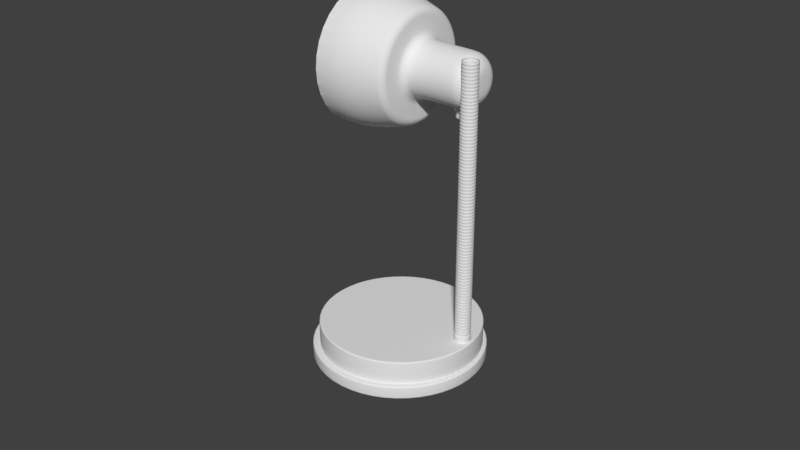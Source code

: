 # Source: hello9_lamp.blend  (saved by Blender 2.79.0; exported with 4.5.12 LTS)
import bpy
from mathutils import Matrix  # noqa: F401  (used for matrix-valued properties, if any)

bpy.ops.wm.read_factory_settings(use_empty=True)
scene = bpy.context.scene
scene.name = 'Scene'

# ---- collections
col_collection_1 = bpy.data.collections.new('Collection 1'); scene.collection.children.link(col_collection_1)
col_collection_2 = bpy.data.collections.new('Collection 2'); scene.collection.children.link(col_collection_2)
col_collection_3 = bpy.data.collections.new('Collection 3'); scene.collection.children.link(col_collection_3)

# ---- world
world_world = bpy.data.worlds.new('World'); scene.world = world_world
world_world.color = (0.05088, 0.05088, 0.05088)
world_world.use_sun_shadow = False
world_world.sun_shadow_jitter_overblur = 0.0
world_world.cycles.sampling_method = 'MANUAL'

# ---- meshes
me_x = bpy.data.meshes.new('柱体')
me_x.from_pydata([(-0.4376, 2.2, 3.577), (-0.8584, 2.072, 3.577), (-1.246, 1.865, 3.577), (-1.586, 1.586, 3.577), (-1.865, 1.246, 3.577), (-2.072, 0.8584, 3.577), (-2.2, 0.4376, 3.577), (-2.243, 1.78e-06, 3.577), (-2.2, -0.4376, 3.577), (-2.072, -0.8584, 3.577), (-1.865, -1.246, 3.577), (-1.586, -1.586, 3.577), (-1.246, -1.865, 3.577), (-0.8584, -2.072, 3.577), (-0.4376, -2.2, 3.577), (-8.634e-07, -2.243, 3.577), (0.4376, -2.2, 3.577), (0.8584, -2.072, 3.577), (1.246, -1.865, 3.577), (1.586, -1.586, 3.577), (1.865, -1.246, 3.577), (2.072, -0.8584, 3.577), (2.2, -0.4376, 3.577), (2.243, -3.118e-07, 3.577), (2.2, 0.4376, 3.577), (2.072, 0.8584, 3.577), (1.865, 1.246, 3.577), (1.586, 1.586, 3.577), (1.246, 1.865, 3.577), (0.8584, 2.072, 3.577), (0.4376, 2.2, 3.577), (-2.544e-07, 2.243, 3.577), (-1.994e-07, 2.479, 3.587), (0.4837, 2.432, 3.587), (0.9487, 2.29, 3.587), (1.377, 2.061, 3.587), (1.753, 1.753, 3.587), (2.061, 1.377, 3.587), (2.29, 0.9487, 3.587), (2.432, 0.4837, 3.587), (2.479, -2.264e-07, 3.587), (2.432, -0.4837, 3.587), (2.29, -0.9487, 3.587), (2.061, -1.377, 3.587), (1.753, -1.753, 3.587), (1.377, -2.061, 3.587), (0.9487, -2.29, 3.587), (0.4837, -2.432, 3.587), (-1.007e-06, -2.479, 3.587), (-0.4837, -2.432, 3.587), (-0.9487, -2.29, 3.587), (-1.377, -2.061, 3.587), (-1.753, -1.753, 3.587), (-2.061, -1.377, 3.587), (-2.29, -0.9487, 3.587), (-2.432, -0.4837, 3.587), (-2.479, 1.98e-06, 3.587), (-2.432, 0.4837, 3.587), (-2.29, 0.9487, 3.587), (-2.061, 1.377, 3.587), (-1.753, 1.753, 3.587), (-1.377, 2.061, 3.587), (-0.9487, 2.29, 3.587), (-0.4837, 2.432, 3.587), (4.536e-08, 1.0, 0.07622), (-3.854e-08, 1.325, 1.0), (-1.397e-09, 1.011, 0.7606), (-5.122e-09, 1.043, 0.8385), (-1.141e-08, 1.095, 0.9054), (-1.956e-08, 1.162, 0.9567), (-2.864e-08, 1.241, 0.989), (0.2584, 1.299, 1.0), (0.1951, 0.9808, 0.07622), (0.242, 1.217, 0.989), (0.2267, 1.14, 0.9567), (0.2136, 1.074, 0.9054), (0.2036, 1.023, 0.8385), (0.1972, 0.9916, 0.7606), (0.5069, 1.224, 1.0), (0.3827, 0.9239, 0.07622), (0.4747, 1.146, 0.989), (0.4448, 1.074, 0.9567), (0.4191, 1.012, 0.9054), (0.3993, 0.9641, 0.8385), (0.3869, 0.9341, 0.7606), (0.7359, 1.101, 1.0), (0.5556, 0.8315, 0.07622), (0.6892, 1.031, 0.989), (0.6457, 0.9664, 0.9567), (0.6084, 0.9105, 0.9054), (0.5797, 0.8676, 0.8385), (0.5617, 0.8407, 0.7606), (0.9366, 0.9366, 1.0), (0.7071, 0.7071, 0.07622), (0.8772, 0.8772, 0.989), (0.8219, 0.8219, 0.9567), (0.7743, 0.7743, 0.9054), (0.7379, 0.7379, 0.8385), (0.7149, 0.7149, 0.7606), (1.101, 0.7359, 1.0), (0.8315, 0.5556, 0.07622), (1.031, 0.6892, 0.989), (0.9664, 0.6457, 0.9567), (0.9105, 0.6084, 0.9054), (0.8676, 0.5797, 0.8385), (0.8407, 0.5617, 0.7606), (1.224, 0.5069, 1.0), (0.9239, 0.3827, 0.07622), (1.146, 0.4747, 0.989), (1.074, 0.4448, 0.9567), (1.012, 0.4191, 0.9054), (0.9641, 0.3993, 0.8385), (0.9341, 0.3869, 0.7606), (1.299, 0.2584, 1.0), (0.9808, 0.1951, 0.07622), (1.217, 0.242, 0.989), (1.14, 0.2267, 0.9567), (1.074, 0.2136, 0.9054), (1.023, 0.2036, 0.8385), (0.9916, 0.1972, 0.7606), (1.325, 7.507e-09, 1.0), (1.0, 2.713e-07, 0.07622), (1.241, 2.491e-08, 0.989), (1.162, 4.144e-08, 0.9567), (1.095, 5.541e-08, 0.9054), (1.043, 6.612e-08, 0.8385), (1.011, 7.311e-08, 0.7606), (1.299, -0.2584, 1.0), (0.9808, -0.1951, 0.07622), (1.217, -0.242, 0.989), (1.14, -0.2267, 0.9567), (1.074, -0.2136, 0.9054), (1.023, -0.2036, 0.8385), (0.9916, -0.1972, 0.7606), (1.224, -0.5069, 1.0), (0.9239, -0.3827, 0.07622), (1.146, -0.4747, 0.989), (1.074, -0.4448, 0.9567), (1.012, -0.4191, 0.9054), (0.9641, -0.3993, 0.8385), (0.9341, -0.3869, 0.7606), (1.101, -0.7359, 1.0), (0.8315, -0.5556, 0.07622), (1.031, -0.6892, 0.989), (0.9664, -0.6457, 0.9567), (0.9105, -0.6084, 0.9054), (0.8676, -0.5797, 0.8385), (0.8407, -0.5617, 0.7606), (0.9366, -0.9366, 1.0), (0.7071, -0.7071, 0.07622), (0.8772, -0.8772, 0.989), (0.8219, -0.8219, 0.9567), (0.7743, -0.7743, 0.9054), (0.7379, -0.7379, 0.8385), (0.7149, -0.7149, 0.7606), (0.7359, -1.101, 1.0), (0.5556, -0.8315, 0.07622), (0.6892, -1.031, 0.989), (0.6457, -0.9664, 0.9567), (0.6084, -0.9105, 0.9054), (0.5797, -0.8676, 0.8385), (0.5617, -0.8407, 0.7606), (0.5069, -1.224, 1.0), (0.3827, -0.9239, 0.07622), (0.4747, -1.146, 0.989), (0.4448, -1.074, 0.9567), (0.4191, -1.012, 0.9054), (0.3993, -0.9641, 0.8385), (0.3869, -0.9341, 0.7606), (0.2584, -1.299, 1.0), (0.1951, -0.9808, 0.07622), (0.242, -1.217, 0.989), (0.2267, -1.14, 0.9567), (0.2136, -1.074, 0.9054), (0.2036, -1.023, 0.8385), (0.1972, -0.9916, 0.7606), (-4.701e-07, -1.325, 1.0), (-2.805e-07, -1.0, 0.07622), (-4.326e-07, -1.241, 0.989), (-3.981e-07, -1.162, 0.9567), (-3.681e-07, -1.095, 0.9054), (-3.451e-07, -1.043, 0.8385), (-3.306e-07, -1.011, 0.7606), (-0.2584, -1.299, 1.0), (-0.1951, -0.9808, 0.07622), (-0.242, -1.217, 0.989), (-0.2267, -1.14, 0.9567), (-0.2136, -1.074, 0.9054), (-0.2036, -1.023, 0.8385), (-0.1972, -0.9916, 0.7606), (-0.5069, -1.224, 1.0), (-0.3827, -0.9239, 0.07622), (-0.4747, -1.146, 0.989), (-0.4448, -1.074, 0.9567), (-0.4191, -1.012, 0.9054), (-0.3993, -0.9641, 0.8385), (-0.3869, -0.9341, 0.7606), (-0.7359, -1.101, 1.0), (-0.5556, -0.8315, 0.07622), (-0.6892, -1.031, 0.989), (-0.6457, -0.9664, 0.9567), (-0.6084, -0.9105, 0.9054), (-0.5797, -0.8676, 0.8385), (-0.5617, -0.8407, 0.7606), (-0.9366, -0.9366, 1.0), (-0.7071, -0.7071, 0.07622), (-0.8772, -0.8772, 0.989), (-0.8219, -0.8219, 0.9567), (-0.7743, -0.7743, 0.9054), (-0.7379, -0.7379, 0.8385), (-0.7149, -0.7149, 0.7606), (-1.101, -0.7359, 1.0), (-0.8315, -0.5556, 0.07622), (-1.031, -0.6892, 0.989), (-0.9664, -0.6457, 0.9567), (-0.9105, -0.6084, 0.9054), (-0.8676, -0.5797, 0.8385), (-0.8407, -0.5617, 0.7606), (-1.224, -0.5069, 1.0), (-0.9239, -0.3827, 0.07622), (-1.146, -0.4747, 0.989), (-1.074, -0.4448, 0.9567), (-1.012, -0.4191, 0.9054), (-0.9641, -0.3993, 0.8385), (-0.9341, -0.3869, 0.7606), (-1.299, -0.2584, 1.0), (-0.9808, -0.1951, 0.07622), (-1.217, -0.242, 0.989), (-1.14, -0.2267, 0.9567), (-1.074, -0.2136, 0.9054), (-1.023, -0.2036, 0.8385), (-0.9916, -0.1972, 0.7606), (-1.325, 1.186e-06, 1.0), (-1.0, 1.161e-06, 0.07622), (-1.241, 1.129e-06, 0.989), (-1.162, 1.076e-06, 0.9567), (-1.095, 1.031e-06, 0.9054), (-1.043, 9.951e-07, 0.8385), (-1.011, 9.732e-07, 0.7606), (-1.299, 0.2584, 1.0), (-0.9808, 0.1951, 0.07622), (-1.217, 0.242, 0.989), (-1.14, 0.2268, 0.9567), (-1.074, 0.2136, 0.9054), (-1.023, 0.2036, 0.8385), (-0.9916, 0.1972, 0.7606), (-1.224, 0.5069, 1.0), (-0.9239, 0.3827, 0.07622), (-1.146, 0.4747, 0.989), (-1.074, 0.4448, 0.9567), (-1.012, 0.4191, 0.9054), (-0.9641, 0.3993, 0.8385), (-0.9341, 0.3869, 0.7606), (-1.101, 0.7359, 1.0), (-0.8315, 0.5556, 0.07622), (-1.031, 0.6892, 0.989), (-0.9664, 0.6457, 0.9567), (-0.9105, 0.6084, 0.9054), (-0.8676, 0.5797, 0.8385), (-0.8407, 0.5617, 0.7606), (-0.9366, 0.9366, 1.0), (-0.7071, 0.7071, 0.07622), (-0.8772, 0.8772, 0.989), (-0.8219, 0.8219, 0.9567), (-0.7743, 0.7743, 0.9054), (-0.7379, 0.7379, 0.8385), (-0.7149, 0.7149, 0.7606), (-0.7359, 1.101, 1.0), (-0.5556, 0.8315, 0.07622), (-0.6892, 1.031, 0.989), (-0.6457, 0.9664, 0.9567), (-0.6084, 0.9105, 0.9054), (-0.5797, 0.8676, 0.8385), (-0.5617, 0.8407, 0.7606), (-0.5069, 1.224, 1.0), (-0.3827, 0.9239, 0.07622), (-0.4747, 1.146, 0.989), (-0.4448, 1.074, 0.9567), (-0.4191, 1.012, 0.9054), (-0.3993, 0.9641, 0.8385), (-0.3869, 0.9341, 0.7606), (-0.2584, 1.299, 1.0), (-0.1951, 0.9808, 0.07622), (-0.242, 1.217, 0.989), (-0.2267, 1.14, 0.9567), (-0.2136, 1.074, 0.9054), (-0.2036, 1.023, 0.8385), (-0.1972, 0.9916, 0.7606), (-9.641e-08, 1.812, 1.0), (-1.064e-07, 1.896, 1.011), (-1.159e-07, 1.974, 1.043), (-1.246e-07, 2.041, 1.095), (-1.313e-07, 2.093, 1.161), (-1.357e-07, 2.125, 1.239), (0.3535, 1.777, 1.0), (0.4147, 2.085, 1.239), (0.4083, 2.053, 1.161), (0.3983, 2.002, 1.095), (0.3852, 1.936, 1.043), (0.3699, 1.86, 1.011), (0.6934, 1.674, 1.0), (0.8134, 1.964, 1.239), (0.801, 1.934, 1.161), (0.7812, 1.886, 1.095), (0.7555, 1.824, 1.043), (0.7255, 1.752, 1.011), (1.007, 1.507, 1.0), (1.181, 1.767, 1.239), (1.163, 1.74, 1.161), (1.134, 1.697, 1.095), (1.097, 1.642, 1.043), (1.053, 1.576, 1.011), (1.281, 1.281, 1.0), (1.503, 1.503, 1.239), (1.48, 1.48, 1.161), (1.444, 1.444, 1.095), (1.396, 1.396, 1.043), (1.341, 1.341, 1.011), (1.507, 1.007, 1.0), (1.767, 1.181, 1.239), (1.74, 1.163, 1.161), (1.697, 1.134, 1.095), (1.642, 1.097, 1.043), (1.576, 1.053, 1.011), (1.674, 0.6934, 1.0), (1.964, 0.8134, 1.239), (1.934, 0.801, 1.161), (1.886, 0.7812, 1.095), (1.824, 0.7555, 1.043), (1.752, 0.7255, 1.011), (1.777, 0.3535, 1.0), (2.085, 0.4147, 1.239), (2.053, 0.4083, 1.161), (2.002, 0.3983, 1.095), (1.936, 0.3852, 1.043), (1.86, 0.3699, 1.011), (1.812, -9.46e-08, 1.0), (2.125, -1.602e-07, 1.239), (2.093, -1.532e-07, 1.161), (2.041, -1.425e-07, 1.095), (1.974, -1.285e-07, 1.043), (1.896, -1.12e-07, 1.011), (1.777, -0.3535, 1.0), (2.085, -0.4147, 1.239), (2.053, -0.4083, 1.161), (2.002, -0.3983, 1.095), (1.936, -0.3852, 1.043), (1.86, -0.3699, 1.011), (1.674, -0.6934, 1.0), (1.964, -0.8134, 1.239), (1.934, -0.801, 1.161), (1.886, -0.7812, 1.095), (1.824, -0.7555, 1.043), (1.752, -0.7255, 1.011), (1.507, -1.007, 1.0), (1.767, -1.181, 1.239), (1.74, -1.163, 1.161), (1.697, -1.134, 1.095), (1.642, -1.097, 1.043), (1.576, -1.053, 1.011), (1.281, -1.281, 1.0), (1.503, -1.503, 1.239), (1.48, -1.48, 1.161), (1.444, -1.444, 1.095), (1.396, -1.396, 1.043), (1.341, -1.341, 1.011), (1.007, -1.507, 1.0), (1.181, -1.767, 1.239), (1.163, -1.74, 1.161), (1.134, -1.697, 1.095), (1.097, -1.642, 1.043), (1.053, -1.576, 1.011), (0.6934, -1.674, 1.0), (0.8134, -1.964, 1.239), (0.801, -1.934, 1.161), (0.7812, -1.886, 1.095), (0.7555, -1.824, 1.043), (0.7255, -1.752, 1.011), (0.3535, -1.777, 1.0), (0.4147, -2.085, 1.239), (0.4083, -2.053, 1.161), (0.3983, -2.002, 1.095), (0.3852, -1.936, 1.043), (0.3699, -1.86, 1.011), (-6.868e-07, -1.812, 1.0), (-8.284e-07, -2.125, 1.239), (-8.135e-07, -2.093, 1.161), (-7.9e-07, -2.041, 1.095), (-7.597e-07, -1.974, 1.043), (-7.243e-07, -1.896, 1.011), (-0.3535, -1.777, 1.0), (-0.4147, -2.085, 1.239), (-0.4083, -2.053, 1.161), (-0.3983, -2.002, 1.095), (-0.3852, -1.936, 1.043), (-0.3699, -1.86, 1.011), (-0.6934, -1.674, 1.0), (-0.8134, -1.964, 1.239), (-0.801, -1.934, 1.161), (-0.7812, -1.886, 1.095), (-0.7555, -1.824, 1.043), (-0.7256, -1.752, 1.011), (-1.007, -1.507, 1.0), (-1.181, -1.767, 1.239), (-1.163, -1.74, 1.161), (-1.134, -1.697, 1.095), (-1.097, -1.642, 1.043), (-1.053, -1.576, 1.011), (-1.281, -1.281, 1.0), (-1.503, -1.503, 1.239), (-1.48, -1.48, 1.161), (-1.444, -1.444, 1.095), (-1.396, -1.396, 1.043), (-1.341, -1.341, 1.011), (-1.507, -1.007, 1.0), (-1.767, -1.181, 1.239), (-1.74, -1.163, 1.161), (-1.697, -1.134, 1.095), (-1.642, -1.097, 1.043), (-1.576, -1.053, 1.011), (-1.674, -0.6934, 1.0), (-1.964, -0.8134, 1.239), (-1.934, -0.801, 1.161), (-1.886, -0.7812, 1.095), (-1.824, -0.7555, 1.043), (-1.752, -0.7255, 1.011), (-1.777, -0.3535, 1.0), (-2.085, -0.4147, 1.239), (-2.053, -0.4083, 1.161), (-2.002, -0.3983, 1.095), (-1.936, -0.3852, 1.043), (-1.86, -0.3699, 1.011), (-1.812, 1.518e-06, 1.0), (-2.125, 1.731e-06, 1.239), (-2.093, 1.71e-06, 1.161), (-2.041, 1.674e-06, 1.095), (-1.974, 1.629e-06, 1.043), (-1.896, 1.575e-06, 1.011), (-1.777, 0.3535, 1.0), (-2.085, 0.4147, 1.239), (-2.053, 0.4083, 1.161), (-2.002, 0.3983, 1.095), (-1.936, 0.3852, 1.043), (-1.86, 0.3699, 1.011), (-1.674, 0.6934, 1.0), (-1.964, 0.8134, 1.239), (-1.934, 0.801, 1.161), (-1.886, 0.7812, 1.095), (-1.824, 0.7555, 1.043), (-1.752, 0.7256, 1.011), (-1.507, 1.007, 1.0), (-1.767, 1.181, 1.239), (-1.74, 1.163, 1.161), (-1.697, 1.134, 1.095), (-1.642, 1.097, 1.043), (-1.576, 1.053, 1.011), (-1.281, 1.281, 1.0), (-1.503, 1.503, 1.239), (-1.48, 1.48, 1.161), (-1.444, 1.444, 1.095), (-1.396, 1.396, 1.043), (-1.341, 1.341, 1.011), (-1.007, 1.507, 1.0), (-1.181, 1.767, 1.239), (-1.163, 1.74, 1.161), (-1.134, 1.697, 1.095), (-1.097, 1.642, 1.043), (-1.053, 1.576, 1.011), (-0.6934, 1.674, 1.0), (-0.8134, 1.964, 1.239), (-0.801, 1.934, 1.161), (-0.7812, 1.886, 1.095), (-0.7555, 1.824, 1.043), (-0.7255, 1.752, 1.011), (-0.3535, 1.777, 1.0), (-0.4147, 2.085, 1.239), (-0.4083, 2.053, 1.161), (-0.3983, 2.002, 1.095), (-0.3852, 1.936, 1.043), (-0.3699, 1.86, 1.011), (0.4898, 2.462, 2.864), (0.4675, 2.35, 2.11), (-1.242e-07, 2.396, 2.11), (-1.571e-07, 2.51, 2.864), (-0.4675, 2.35, 2.11), (-0.4898, 2.462, 2.864), (0.9607, 2.319, 2.864), (0.917, 2.214, 2.11), (1.395, 2.087, 2.864), (1.331, 1.992, 2.11), (1.775, 1.775, 2.864), (1.694, 1.694, 2.11), (2.087, 1.395, 2.864), (1.992, 1.331, 2.11), (2.319, 0.9607, 2.864), (2.214, 0.917, 2.11), (2.462, 0.4898, 2.864), (2.35, 0.4675, 2.11), (2.51, -1.628e-07, 2.864), (2.396, -1.29e-07, 2.11), (2.462, -0.4898, 2.864), (2.35, -0.4675, 2.11), (2.319, -0.9607, 2.864), (2.214, -0.917, 2.11), (2.087, -1.395, 2.864), (1.992, -1.331, 2.11), (1.775, -1.775, 2.864), (1.694, -1.694, 2.11), (1.395, -2.087, 2.864), (1.331, -1.992, 2.11), (0.9607, -2.319, 2.864), (0.917, -2.214, 2.11), (0.4898, -2.462, 2.864), (0.4675, -2.35, 2.11), (-1.014e-06, -2.51, 2.864), (-9.411e-07, -2.396, 2.11), (-0.4898, -2.462, 2.864), (-0.4675, -2.35, 2.11), (-0.9607, -2.319, 2.864), (-0.917, -2.214, 2.11), (-1.395, -2.087, 2.864), (-1.331, -1.992, 2.11), (-1.775, -1.775, 2.864), (-1.694, -1.694, 2.11), (-2.087, -1.395, 2.864), (-1.992, -1.331, 2.11), (-2.319, -0.9607, 2.864), (-2.214, -0.917, 2.11), (-2.462, -0.4898, 2.864), (-2.35, -0.4675, 2.11), (-2.51, 2.003e-06, 2.864), (-2.396, 1.918e-06, 2.11), (-2.462, 0.4898, 2.864), (-2.35, 0.4675, 2.11), (-2.319, 0.9607, 2.864), (-2.214, 0.917, 2.11), (-2.087, 1.395, 2.864), (-1.992, 1.331, 2.11), (-1.775, 1.775, 2.864), (-1.694, 1.694, 2.11), (-1.395, 2.087, 2.864), (-1.331, 1.992, 2.11), (-0.9607, 2.319, 2.864), (-0.917, 2.214, 2.11), (-1.633e-07, 0.3116, -1.601), (4.536e-08, 1.0, -0.9157), (-9.9e-08, 0.5243, -1.567), (-4.125e-08, 0.7162, -1.47), (5.311e-09, 0.8685, -1.318), (3.511e-08, 0.9663, -1.127), (0.1951, 0.9808, -0.9157), (0.06079, 0.3056, -1.601), (0.1885, 0.9477, -1.127), (0.1694, 0.8518, -1.318), (0.1397, 0.7025, -1.47), (0.1023, 0.5143, -1.567), (0.3827, 0.9239, -0.9157), (0.1193, 0.2879, -1.601), (0.3698, 0.8928, -1.127), (0.3324, 0.8024, -1.318), (0.2741, 0.6617, -1.47), (0.2007, 0.4844, -1.567), (0.5556, 0.8315, -0.9157), (0.1731, 0.2591, -1.601), (0.5369, 0.8035, -1.127), (0.4825, 0.7222, -1.318), (0.3979, 0.5955, -1.47), (0.2913, 0.436, -1.567), (0.7071, 0.7071, -0.9157), (0.2203, 0.2203, -1.601), (0.6833, 0.6833, -1.127), (0.6141, 0.6141, -1.318), (0.5065, 0.5065, -1.47), (0.3708, 0.3708, -1.567), (0.8315, 0.5556, -0.9157), (0.2591, 0.1731, -1.601), (0.8035, 0.5369, -1.127), (0.7222, 0.4825, -1.318), (0.5955, 0.3979, -1.47), (0.436, 0.2913, -1.567), (0.9239, 0.3827, -0.9157), (0.2879, 0.1193, -1.601), (0.8928, 0.3698, -1.127), (0.8024, 0.3324, -1.318), (0.6617, 0.2741, -1.47), (0.4844, 0.2007, -1.567), (0.9808, 0.1951, -0.9157), (0.3056, 0.06079, -1.601), (0.9477, 0.1885, -1.127), (0.8518, 0.1694, -1.318), (0.7025, 0.1397, -1.47), (0.5143, 0.1023, -1.567), (1.0, 2.713e-07, -0.9157), (0.3116, 6.165e-08, -1.601), (0.9663, 2.614e-07, -1.127), (0.8685, 2.321e-07, -1.318), (0.7162, 1.855e-07, -1.47), (0.5243, 1.268e-07, -1.567), (0.9808, -0.1951, -0.9157), (0.3056, -0.06079, -1.601), (0.9477, -0.1885, -1.127), (0.8518, -0.1694, -1.318), (0.7025, -0.1397, -1.47), (0.5143, -0.1023, -1.567), (0.9239, -0.3827, -0.9157), (0.2879, -0.1193, -1.601), (0.8928, -0.3698, -1.127), (0.8024, -0.3324, -1.318), (0.6617, -0.2741, -1.47), (0.4844, -0.2007, -1.567), (0.8315, -0.5556, -0.9157), (0.2591, -0.1731, -1.601), (0.8035, -0.5369, -1.127), (0.7222, -0.4825, -1.318), (0.5955, -0.3979, -1.47), (0.436, -0.2913, -1.567), (0.7071, -0.7071, -0.9157), (0.2203, -0.2203, -1.601), (0.6833, -0.6833, -1.127), (0.6141, -0.6141, -1.318), (0.5065, -0.5065, -1.47), (0.3708, -0.3708, -1.567), (0.5556, -0.8315, -0.9157), (0.1731, -0.2591, -1.601), (0.5369, -0.8035, -1.127), (0.4825, -0.7222, -1.318), (0.3979, -0.5955, -1.47), (0.2913, -0.436, -1.567), (0.3827, -0.9239, -0.9157), (0.1193, -0.2879, -1.601), (0.3698, -0.8928, -1.127), (0.3324, -0.8024, -1.318), (0.2741, -0.6617, -1.47), (0.2007, -0.4844, -1.567), (0.1951, -0.9808, -0.9157), (0.06079, -0.3056, -1.601), (0.1885, -0.9477, -1.127), (0.1694, -0.8518, -1.318), (0.1397, -0.7025, -1.47), (0.1023, -0.5143, -1.567), (-2.805e-07, -1.0, -0.9157), (1.348e-07, -0.3116, -1.601), (-2.597e-07, -0.9663, -1.127), (-2.014e-07, -0.8685, -1.318), (-1.092e-07, -0.7162, -1.47), (6.708e-09, -0.5243, -1.567), (-0.1951, -0.9808, -0.9157), (-0.06079, -0.3056, -1.601), (-0.1885, -0.9477, -1.127), (-0.1694, -0.8518, -1.318), (-0.1397, -0.7025, -1.47), (-0.1023, -0.5143, -1.567), (-0.3827, -0.9239, -0.9157), (-0.1193, -0.2879, -1.601), (-0.3698, -0.8928, -1.127), (-0.3324, -0.8024, -1.318), (-0.2741, -0.6617, -1.47), (-0.2007, -0.4844, -1.567), (-0.5556, -0.8315, -0.9157), (-0.1731, -0.2591, -1.601), (-0.5369, -0.8035, -1.127), (-0.4825, -0.7222, -1.318), (-0.3979, -0.5955, -1.47), (-0.2913, -0.436, -1.567), (-0.7071, -0.7071, -0.9157), (-0.2203, -0.2203, -1.601), (-0.6833, -0.6833, -1.127), (-0.6141, -0.6141, -1.318), (-0.5065, -0.5065, -1.47), (-0.3708, -0.3708, -1.567), (-0.8315, -0.5556, -0.9157), (-0.2591, -0.1731, -1.601), (-0.8035, -0.5369, -1.127), (-0.7222, -0.4825, -1.318), (-0.5955, -0.3979, -1.47), (-0.436, -0.2913, -1.567), (-0.9239, -0.3827, -0.9157), (-0.2879, -0.1193, -1.601), (-0.8928, -0.3698, -1.127), (-0.8024, -0.3324, -1.318), (-0.6617, -0.2741, -1.47), (-0.4844, -0.2007, -1.567), (-0.9808, -0.1951, -0.9157), (-0.3056, -0.06079, -1.601), (-0.9477, -0.1885, -1.127), (-0.8518, -0.1694, -1.318), (-0.7025, -0.1397, -1.47), (-0.5143, -0.1023, -1.567), (-1.0, 1.161e-06, -0.9157), (-0.3116, 5.087e-07, -1.601), (-0.9663, 1.13e-06, -1.127), (-0.8685, 1.037e-06, -1.318), (-0.7162, 8.929e-07, -1.47), (-0.5243, 7.112e-07, -1.567), (-0.9808, 0.1951, -0.9157), (-0.3056, 0.06079, -1.601), (-0.9477, 0.1885, -1.127), (-0.8518, 0.1694, -1.318), (-0.7025, 0.1397, -1.47), (-0.5143, 0.1023, -1.567), (-0.9239, 0.3827, -0.9157), (-0.2879, 0.1193, -1.601), (-0.8928, 0.3698, -1.127), (-0.8024, 0.3324, -1.318), (-0.6617, 0.2741, -1.47), (-0.4844, 0.2007, -1.567), (-0.8315, 0.5556, -0.9157), (-0.2591, 0.1731, -1.601), (-0.8035, 0.5369, -1.127), (-0.7222, 0.4825, -1.318), (-0.5955, 0.3979, -1.47), (-0.436, 0.2913, -1.567), (-0.7071, 0.7071, -0.9157), (-0.2203, 0.2203, -1.601), (-0.6833, 0.6833, -1.127), (-0.6141, 0.6141, -1.318), (-0.5065, 0.5065, -1.47), (-0.3708, 0.3708, -1.567), (-0.5556, 0.8315, -0.9157), (-0.1731, 0.2591, -1.601), (-0.5369, 0.8035, -1.127), (-0.4825, 0.7222, -1.318), (-0.3979, 0.5955, -1.47), (-0.2913, 0.436, -1.567), (-0.3827, 0.9239, -0.9157), (-0.1192, 0.2879, -1.601), (-0.3698, 0.8928, -1.127), (-0.3324, 0.8024, -1.318), (-0.2741, 0.6617, -1.47), (-0.2007, 0.4844, -1.567), (-0.1951, 0.9808, -0.9157), (-0.06079, 0.3056, -1.601), (-0.1885, 0.9477, -1.127), (-0.1694, 0.8518, -1.318), (-0.1397, 0.7025, -1.47), (-0.1023, 0.5143, -1.567), (-4.289e-08, 1.31, 1.236), (-3.959e-08, 1.21, 1.223), (0.2556, 1.285, 1.236), (0.236, 1.187, 1.223), (0.5014, 1.21, 1.236), (0.463, 1.118, 1.223), (0.7279, 1.089, 1.236), (0.6722, 1.006, 1.223), (0.9264, 0.9264, 1.236), (0.8555, 0.8555, 1.223), (1.089, 0.7279, 1.236), (1.006, 0.6722, 1.223), (1.21, 0.5014, 1.236), (1.118, 0.463, 1.223), (1.285, 0.2556, 1.236), (1.187, 0.236, 1.223), (1.31, 4.559e-09, 1.236), (1.21, 1.673e-08, 1.223), (1.285, -0.2556, 1.236), (1.187, -0.236, 1.223), (1.21, -0.5014, 1.236), (1.118, -0.463, 1.223), (1.089, -0.7279, 1.236), (1.006, -0.6722, 1.223), (0.9264, -0.9264, 1.236), (0.8555, -0.8555, 1.223), (0.7279, -1.089, 1.236), (0.6722, -1.006, 1.223), (0.5014, -1.21, 1.236), (0.463, -1.118, 1.223), (0.2556, -1.285, 1.236), (0.236, -1.187, 1.223), (-4.644e-07, -1.31, 1.236), (-4.207e-07, -1.21, 1.223), (-0.2556, -1.285, 1.236), (-0.236, -1.187, 1.223), (-0.5014, -1.21, 1.236), (-0.463, -1.118, 1.223), (-0.7279, -1.089, 1.236), (-0.6722, -1.006, 1.223), (-0.9264, -0.9264, 1.236), (-0.8555, -0.8555, 1.223), (-1.089, -0.7279, 1.236), (-1.006, -0.6722, 1.223), (-1.21, -0.5014, 1.236), (-1.118, -0.463, 1.223), (-1.285, -0.2556, 1.236), (-1.187, -0.236, 1.223), (-1.31, 1.175e-06, 1.236), (-1.21, 1.106e-06, 1.223), (-1.285, 0.2556, 1.236), (-1.187, 0.236, 1.223), (-1.21, 0.5014, 1.236), (-1.118, 0.463, 1.223), (-1.089, 0.7279, 1.236), (-1.006, 0.6722, 1.223), (-0.9264, 0.9264, 1.236), (-0.8555, 0.8555, 1.223), (-0.7279, 1.089, 1.236), (-0.6722, 1.006, 1.223), (-0.5014, 1.21, 1.236), (-0.463, 1.118, 1.223), (-0.2556, 1.285, 1.236), (-0.236, 1.187, 1.223), (-1.024e-07, 1.796, 1.236), (-1.32e-07, 1.833, 1.239), (-1.54e-07, 1.855, 1.247), (-1.821e-07, 1.874, 1.261), (-2.222e-07, 1.888, 1.279), (-2.493e-07, 1.903, 1.32), (0.3503, 1.761, 1.236), (0.3713, 1.867, 1.32), (0.3683, 1.852, 1.279), (0.3656, 1.838, 1.261), (0.3619, 1.819, 1.247), (0.3577, 1.798, 1.239), (0.6871, 1.659, 1.236), (0.7283, 1.758, 1.32), (0.7225, 1.744, 1.279), (0.7171, 1.731, 1.261), (0.7099, 1.714, 1.247), (0.7016, 1.694, 1.239), (0.9976, 1.493, 1.236), (1.057, 1.582, 1.32), (1.049, 1.57, 1.279), (1.041, 1.558, 1.261), (1.031, 1.542, 1.247), (1.019, 1.524, 1.239), (1.27, 1.27, 1.236), (1.346, 1.346, 1.32), (1.335, 1.335, 1.279), (1.325, 1.325, 1.261), (1.312, 1.312, 1.247), (1.296, 1.296, 1.239), (1.493, 0.9976, 1.236), (1.582, 1.057, 1.32), (1.57, 1.049, 1.279), (1.558, 1.041, 1.261), (1.542, 1.031, 1.247), (1.524, 1.019, 1.239), (1.659, 0.6871, 1.236), (1.758, 0.7283, 1.32), (1.744, 0.7225, 1.279), (1.731, 0.7171, 1.261), (1.714, 0.7099, 1.247), (1.694, 0.7016, 1.239), (1.761, 0.3503, 1.236), (1.867, 0.3713, 1.32), (1.852, 0.3683, 1.279), (1.838, 0.3656, 1.261), (1.819, 0.3619, 1.247), (1.798, 0.3577, 1.239), (1.796, -9.951e-08, 1.236), (1.903, -2.856e-07, 1.32), (1.888, -2.709e-07, 1.279), (1.874, -2.343e-07, 1.261), (1.855, -1.814e-07, 1.247), (1.833, -1.318e-07, 1.239), (1.761, -0.3503, 1.236), (1.867, -0.3713, 1.32), (1.852, -0.3683, 1.279), (1.838, -0.3656, 1.261), (1.819, -0.3619, 1.247), (1.798, -0.3577, 1.239), (1.659, -0.6871, 1.236), (1.758, -0.7283, 1.32), (1.744, -0.7225, 1.279), (1.731, -0.7171, 1.261), (1.714, -0.7099, 1.247), (1.694, -0.7016, 1.239), (1.493, -0.9976, 1.236), (1.582, -1.057, 1.32), (1.57, -1.049, 1.279), (1.558, -1.041, 1.261), (1.542, -1.031, 1.247), (1.524, -1.019, 1.239), (1.27, -1.27, 1.236), (1.346, -1.346, 1.32), (1.335, -1.335, 1.279), (1.325, -1.325, 1.261), (1.312, -1.312, 1.247), (1.296, -1.296, 1.239), (0.9976, -1.493, 1.236), (1.057, -1.582, 1.32), (1.049, -1.57, 1.279), (1.041, -1.558, 1.261), (1.031, -1.542, 1.247), (1.019, -1.524, 1.239), (0.6871, -1.659, 1.236), (0.7283, -1.758, 1.32), (0.7225, -1.744, 1.279), (0.7171, -1.731, 1.261), (0.7099, -1.714, 1.247), (0.7016, -1.694, 1.239), (0.3503, -1.761, 1.236), (0.3713, -1.867, 1.32), (0.3683, -1.852, 1.279), (0.3656, -1.838, 1.261), (0.3619, -1.819, 1.247), (0.3577, -1.798, 1.239), (-6.798e-07, -1.796, 1.236), (-7.634e-07, -1.903, 1.32), (-7.941e-07, -1.888, 1.279), (-7.837e-07, -1.874, 1.261), (-7.374e-07, -1.855, 1.247), (-7.01e-07, -1.833, 1.239), (-0.3503, -1.761, 1.236), (-0.3713, -1.867, 1.32), (-0.3684, -1.852, 1.279), (-0.3656, -1.838, 1.261), (-0.3619, -1.819, 1.247), (-0.3577, -1.798, 1.239), (-0.6872, -1.659, 1.236), (-0.7283, -1.758, 1.32), (-0.7225, -1.744, 1.279), (-0.7171, -1.731, 1.261), (-0.7099, -1.714, 1.247), (-0.7016, -1.694, 1.239), (-0.9976, -1.493, 1.236), (-1.057, -1.582, 1.32), (-1.049, -1.57, 1.279), (-1.041, -1.558, 1.261), (-1.031, -1.542, 1.247), (-1.019, -1.524, 1.239), (-1.27, -1.27, 1.236), (-1.346, -1.346, 1.32), (-1.335, -1.335, 1.279), (-1.325, -1.325, 1.261), (-1.312, -1.312, 1.247), (-1.296, -1.296, 1.239), (-1.493, -0.9976, 1.236), (-1.582, -1.057, 1.32), (-1.57, -1.049, 1.279), (-1.558, -1.041, 1.261), (-1.542, -1.031, 1.247), (-1.524, -1.019, 1.239), (-1.659, -0.6871, 1.236), (-1.758, -0.7283, 1.32), (-1.744, -0.7225, 1.279), (-1.731, -0.7171, 1.261), (-1.714, -0.7099, 1.247), (-1.694, -0.7016, 1.239), (-1.761, -0.3503, 1.236), (-1.867, -0.3713, 1.32), (-1.852, -0.3683, 1.279), (-1.838, -0.3655, 1.261), (-1.819, -0.3619, 1.247), (-1.798, -0.3576, 1.239), (-1.796, 1.506e-06, 1.236), (-1.903, 1.547e-06, 1.32), (-1.888, 1.541e-06, 1.279), (-1.874, 1.552e-06, 1.261), (-1.855, 1.544e-06, 1.247), (-1.833, 1.526e-06, 1.239), (-1.761, 0.3503, 1.236), (-1.867, 0.3713, 1.32), (-1.852, 0.3684, 1.279), (-1.838, 0.3656, 1.261), (-1.819, 0.3619, 1.247), (-1.798, 0.3577, 1.239), (-1.659, 0.6872, 1.236), (-1.758, 0.7283, 1.32), (-1.744, 0.7225, 1.279), (-1.731, 0.7171, 1.261), (-1.714, 0.7099, 1.247), (-1.694, 0.7016, 1.239), (-1.493, 0.9976, 1.236), (-1.582, 1.057, 1.32), (-1.57, 1.049, 1.279), (-1.558, 1.041, 1.261), (-1.542, 1.031, 1.247), (-1.524, 1.019, 1.239), (-1.27, 1.27, 1.236), (-1.346, 1.346, 1.32), (-1.335, 1.335, 1.279), (-1.325, 1.325, 1.261), (-1.312, 1.312, 1.247), (-1.296, 1.296, 1.239), (-0.9976, 1.493, 1.236), (-1.057, 1.582, 1.32), (-1.049, 1.57, 1.279), (-1.041, 1.558, 1.261), (-1.031, 1.542, 1.247), (-1.019, 1.524, 1.239), (-0.6871, 1.659, 1.236), (-0.7283, 1.758, 1.32), (-0.7225, 1.744, 1.279), (-0.7171, 1.731, 1.261), (-0.7099, 1.714, 1.247), (-0.7016, 1.694, 1.239), (-0.3503, 1.761, 1.236), (-0.3713, 1.867, 1.32), (-0.3683, 1.852, 1.279), (-0.3655, 1.838, 1.261), (-0.3619, 1.819, 1.247), (-0.3576, 1.798, 1.239), (0.4437, 2.231, 2.877), (0.4225, 2.124, 2.162), (-2.405e-07, 2.166, 2.162), (-2.396e-07, 2.274, 2.877), (-0.4225, 2.124, 2.162), (-0.4437, 2.231, 2.877), (0.8704, 2.101, 2.877), (0.8288, 2.001, 2.162), (1.264, 1.891, 2.877), (1.203, 1.801, 2.162), (1.608, 1.608, 2.877), (1.531, 1.531, 2.162), (1.891, 1.264, 2.877), (1.801, 1.203, 2.162), (2.101, 0.8704, 2.877), (2.001, 0.8288, 2.162), (2.231, 0.4437, 2.877), (2.124, 0.4225, 2.162), (2.274, -2.659e-07, 2.877), (2.166, -2.509e-07, 2.162), (2.231, -0.4437, 2.877), (2.124, -0.4225, 2.162), (2.101, -0.8704, 2.877), (2.001, -0.8288, 2.162), (1.891, -1.264, 2.877), (1.801, -1.203, 2.162), (1.608, -1.608, 2.877), (1.531, -1.531, 2.162), (1.264, -1.891, 2.877), (1.203, -1.801, 2.162), (0.8704, -2.101, 2.877), (0.8288, -2.001, 2.162), (0.4437, -2.231, 2.877), (0.4225, -2.124, 2.162), (-8.701e-07, -2.274, 2.877), (-8.22e-07, -2.166, 2.162), (-0.4437, -2.231, 2.877), (-0.4225, -2.124, 2.162), (-0.8704, -2.101, 2.877), (-0.8288, -2.001, 2.162), (-1.264, -1.891, 2.877), (-1.203, -1.801, 2.162), (-1.608, -1.608, 2.877), (-1.531, -1.531, 2.162), (-1.891, -1.264, 2.877), (-1.801, -1.203, 2.162), (-2.101, -0.8704, 2.877), (-2.001, -0.8288, 2.162), (-2.231, -0.4437, 2.877), (-2.124, -0.4225, 2.162), (-2.274, 1.802e-06, 2.877), (-2.166, 1.727e-06, 2.162), (-2.231, 0.4437, 2.877), (-2.124, 0.4225, 2.162), (-2.101, 0.8704, 2.877), (-2.001, 0.8288, 2.162), (-1.891, 1.264, 2.877), (-1.801, 1.203, 2.162), (-1.608, 1.608, 2.877), (-1.531, 1.532, 2.162), (-1.264, 1.891, 2.877), (-1.203, 1.801, 2.162), (-0.8704, 2.101, 2.877), (-0.8288, 2.001, 2.162), (3.381e-08, 0.5677, 0.9567), (0.1107, 0.5568, 0.9567), (0.2172, 0.5244, 0.9567), (0.3154, 0.472, 0.9567), (0.4014, 0.4014, 0.9567), (0.472, 0.3154, 0.9567), (0.5244, 0.2172, 0.9567), (0.5568, 0.1107, 0.9567), (0.5677, 1.784e-07, 0.9567), (0.5568, -0.1107, 0.9567), (0.5244, -0.2172, 0.9567), (0.472, -0.3154, 0.9567), (0.4014, -0.4014, 0.9567), (0.3154, -0.472, 0.9567), (0.2172, -0.5244, 0.9567), (0.1107, -0.5568, 0.9567), (-1.511e-07, -0.5677, 0.9567), (-0.1107, -0.5568, 0.9567), (-0.2172, -0.5244, 0.9567), (-0.3154, -0.472, 0.9567), (-0.4014, -0.4014, 0.9567), (-0.472, -0.3154, 0.9567), (-0.5244, -0.2172, 0.9567), (-0.5568, -0.1107, 0.9567), (-0.5677, 6.839e-07, 0.9567), (-0.5568, 0.1107, 0.9567), (-0.5244, 0.2172, 0.9567), (-0.472, 0.3154, 0.9567), (-0.4014, 0.4014, 0.9567), (-0.3154, 0.472, 0.9567), (-0.2172, 0.5244, 0.9567), (-0.1107, 0.5568, 0.9567), (3.381e-08, 0.5677, 2.275), (0.1107, 0.5568, 2.275), (0.2172, 0.5244, 2.275), (0.3154, 0.472, 2.275), (0.4014, 0.4014, 2.275), (0.472, 0.3154, 2.275), (0.5244, 0.2172, 2.275), (0.5568, 0.1107, 2.275), (0.5677, 1.784e-07, 2.275), (0.5568, -0.1107, 2.275), (0.5244, -0.2172, 2.275), (0.472, -0.3154, 2.275), (0.4014, -0.4014, 2.275), (0.3154, -0.472, 2.275), (0.2172, -0.5244, 2.275), (0.1107, -0.5568, 2.275), (-1.511e-07, -0.5677, 2.275), (-0.1107, -0.5568, 2.275), (-0.2172, -0.5244, 2.275), (-0.3154, -0.472, 2.275), (-0.4014, -0.4014, 2.275), (-0.472, -0.3154, 2.275), (-0.5244, -0.2172, 2.275), (-0.5568, -0.1107, 2.275), (-0.5677, 6.839e-07, 2.275), (-0.5568, 0.1107, 2.275), (-0.5244, 0.2172, 2.275), (-0.472, 0.3154, 2.275), (-0.4014, 0.4014, 2.275), (-0.3154, 0.472, 2.275), (-0.2172, 0.5244, 2.275), (-0.1107, 0.5568, 2.275), (3.381e-08, 0.5677, 3.056), (0.1107, 0.5568, 3.056), (0.2172, 0.5244, 3.056), (0.3154, 0.472, 3.056), (0.4014, 0.4014, 3.056), (0.472, 0.3154, 3.056), (0.5244, 0.2172, 3.056), (0.5568, 0.1107, 3.056), (0.5677, 1.784e-07, 3.056), (0.5568, -0.1107, 3.056), (0.5244, -0.2172, 3.056), (0.472, -0.3154, 3.056), (0.4014, -0.4014, 3.056), (0.3154, -0.472, 3.056), (0.2172, -0.5244, 3.056), (0.1107, -0.5568, 3.056), (-1.511e-07, -0.5677, 3.056), (-0.1107, -0.5568, 3.056), (-0.2172, -0.5244, 3.056), (-0.3154, -0.472, 3.056), (-0.4014, -0.4014, 3.056), (-0.472, -0.3154, 3.056), (-0.5244, -0.2172, 3.056), (-0.5568, -0.1107, 3.056), (-0.5677, 6.839e-07, 3.056), (-0.5568, 0.1107, 3.056), (-0.5244, 0.2172, 3.056), (-0.472, 0.3154, 3.056), (-0.4014, 0.4014, 3.056), (-0.3154, 0.472, 3.056), (-0.2172, 0.5244, 3.056), (-0.1107, 0.5568, 3.056), (3.381e-08, 0.5677, 3.056), (0.1107, 0.5568, 3.056), (0.2172, 0.5244, 3.056), (0.3154, 0.472, 3.056), (0.4014, 0.4014, 3.056), (0.472, 0.3154, 3.056), (0.5244, 0.2172, 3.056), (0.5568, 0.1107, 3.056), (0.5677, 1.784e-07, 3.056), (0.5568, -0.1107, 3.056), (0.5244, -0.2172, 3.056), (0.472, -0.3154, 3.056), (0.4014, -0.4014, 3.056), (0.3154, -0.472, 3.056), (0.2172, -0.5244, 3.056), (0.1107, -0.5568, 3.056), (-1.511e-07, -0.5677, 3.056), (-0.1107, -0.5568, 3.056), (-0.2172, -0.5244, 3.056), (-0.3154, -0.472, 3.056), (-0.4014, -0.4014, 3.056), (-0.472, -0.3154, 3.056), (-0.5244, -0.2172, 3.056), (-0.5568, -0.1107, 3.056), (-0.5677, 6.839e-07, 3.056), (-0.5568, 0.1107, 3.056), (-0.5244, 0.2172, 3.056), (-0.472, 0.3154, 3.056), (-0.4014, 0.4014, 3.056), (-0.3154, 0.472, 3.056), (-0.2172, 0.5244, 3.056), (-0.1107, 0.5568, 3.056), (2.73e-07, 1.119, 2.618), (1.238e-07, 0.7751, 2.275), (2.679e-07, 1.107, 2.529), (2.533e-07, 1.073, 2.447), (2.293e-07, 1.018, 2.376), (1.986e-07, 0.9471, 2.321), (1.624e-07, 0.8641, 2.287), (0.1512, 0.7602, 2.275), (0.2183, 1.098, 2.618), (0.1686, 0.8475, 2.287), (0.1848, 0.9289, 2.321), (0.1987, 0.9988, 2.376), (0.2093, 1.052, 2.447), (0.216, 1.086, 2.529), (0.2966, 0.7161, 2.275), (0.4283, 1.034, 2.618), (0.3307, 0.7984, 2.287), (0.3624, 0.875, 2.321), (0.3897, 0.9408, 2.376), (0.4106, 0.9913, 2.447), (0.4238, 1.023, 2.529), (0.4306, 0.6445, 2.275), (0.6217, 0.9305, 2.618), (0.4801, 0.7185, 2.287), (0.5262, 0.7875, 2.321), (0.5658, 0.8467, 2.376), (0.5961, 0.8922, 2.447), (0.6152, 0.9208, 2.529), (0.5481, 0.5481, 2.275), (0.7913, 0.7913, 2.618), (0.611, 0.611, 2.287), (0.6697, 0.6697, 2.321), (0.7201, 0.7201, 2.376), (0.7587, 0.7587, 2.447), (0.783, 0.783, 2.529), (0.6445, 0.4306, 2.275), (0.9305, 0.6217, 2.618), (0.7185, 0.4801, 2.287), (0.7875, 0.5262, 2.321), (0.8467, 0.5658, 2.376), (0.8922, 0.5961, 2.447), (0.9208, 0.6152, 2.529), (0.7161, 0.2966, 2.275), (1.034, 0.4283, 2.618), (0.7984, 0.3307, 2.287), (0.875, 0.3624, 2.321), (0.9408, 0.3897, 2.376), (0.9913, 0.4106, 2.447), (1.023, 0.4238, 2.529), (0.7602, 0.1512, 2.275), (1.098, 0.2183, 2.618), (0.8475, 0.1686, 2.287), (0.9289, 0.1848, 2.321), (0.9988, 0.1987, 2.376), (1.052, 0.2093, 2.447), (1.086, 0.216, 2.529), (0.7751, 2.338e-07, 2.275), (1.119, 3.256e-07, 2.618), (0.8641, 2.574e-07, 2.287), (0.9471, 2.796e-07, 2.321), (1.018, 2.985e-07, 2.376), (1.073, 3.129e-07, 2.447), (1.107, 3.222e-07, 2.529), (0.7602, -0.1512, 2.275), (1.098, -0.2183, 2.618), (0.8475, -0.1686, 2.287), (0.9289, -0.1848, 2.321), (0.9988, -0.1987, 2.376), (1.052, -0.2093, 2.447), (1.086, -0.216, 2.529), (0.7161, -0.2966, 2.275), (1.034, -0.4283, 2.618), (0.7984, -0.3307, 2.287), (0.875, -0.3624, 2.321), (0.9408, -0.3897, 2.376), (0.9913, -0.4106, 2.447), (1.023, -0.4238, 2.529), (0.6445, -0.4306, 2.275), (0.9305, -0.6217, 2.618), (0.7185, -0.4801, 2.287), (0.7875, -0.5262, 2.321), (0.8467, -0.5658, 2.376), (0.8922, -0.5961, 2.447), (0.9208, -0.6152, 2.529), (0.5481, -0.5481, 2.275), (0.7913, -0.7913, 2.618), (0.611, -0.611, 2.287), (0.6697, -0.6697, 2.321), (0.7201, -0.7201, 2.376), (0.7587, -0.7587, 2.447), (0.783, -0.783, 2.529), (0.4306, -0.6445, 2.275), (0.6217, -0.9305, 2.618), (0.4801, -0.7185, 2.287), (0.5262, -0.7875, 2.321), (0.5658, -0.8467, 2.376), (0.5961, -0.8922, 2.447), (0.6152, -0.9207, 2.529), (0.2966, -0.7161, 2.275), (0.4283, -1.034, 2.618), (0.3307, -0.7984, 2.287), (0.3624, -0.875, 2.321), (0.3897, -0.9408, 2.376), (0.4106, -0.9913, 2.447), (0.4238, -1.023, 2.529), (0.1512, -0.7602, 2.275), (0.2183, -1.098, 2.618), (0.1686, -0.8475, 2.287), (0.1848, -0.9289, 2.321), (0.1987, -0.9988, 2.376), (0.2093, -1.052, 2.447), (0.216, -1.086, 2.529), (-2.045e-07, -0.7751, 2.275), (-2.93e-07, -1.119, 2.618), (-2.274e-07, -0.8641, 2.287), (-2.487e-07, -0.9471, 2.321), (-2.668e-07, -1.018, 2.376), (-2.808e-07, -1.073, 2.447), (-2.9e-07, -1.107, 2.529), (-0.1512, -0.7602, 2.275), (-0.2183, -1.098, 2.618), (-0.1686, -0.8475, 2.287), (-0.1848, -0.9289, 2.321), (-0.1987, -0.9988, 2.376), (-0.2093, -1.052, 2.447), (-0.216, -1.086, 2.529), (-0.2966, -0.7161, 2.275), (-0.4283, -1.034, 2.618), (-0.3307, -0.7984, 2.287), (-0.3624, -0.875, 2.321), (-0.3897, -0.9408, 2.376), (-0.4106, -0.9913, 2.447), (-0.4238, -1.023, 2.529), (-0.4306, -0.6445, 2.275), (-0.6217, -0.9305, 2.618), (-0.4801, -0.7185, 2.287), (-0.5262, -0.7875, 2.321), (-0.5658, -0.8467, 2.376), (-0.5961, -0.8922, 2.447), (-0.6152, -0.9207, 2.529), (-0.5481, -0.5481, 2.275), (-0.7913, -0.7913, 2.618), (-0.611, -0.611, 2.287), (-0.6697, -0.6697, 2.321), (-0.7201, -0.7201, 2.376), (-0.7587, -0.7587, 2.447), (-0.783, -0.783, 2.529), (-0.6445, -0.4306, 2.275), (-0.9305, -0.6217, 2.618), (-0.7185, -0.4801, 2.287), (-0.7875, -0.5262, 2.321), (-0.8467, -0.5658, 2.376), (-0.8922, -0.5961, 2.447), (-0.9208, -0.6152, 2.529), (-0.7161, -0.2966, 2.275), (-1.034, -0.4283, 2.618), (-0.7984, -0.3307, 2.287), (-0.875, -0.3624, 2.321), (-0.9408, -0.3897, 2.376), (-0.9913, -0.4106, 2.447), (-1.023, -0.4238, 2.529), (-0.7602, -0.1512, 2.275), (-1.098, -0.2183, 2.618), (-0.8475, -0.1686, 2.287), (-0.9289, -0.1848, 2.321), (-0.9988, -0.1987, 2.376), (-1.052, -0.2093, 2.447), (-1.086, -0.216, 2.529), (-0.7751, 7.966e-07, 2.275), (-1.119, 9.835e-07, 2.618), (-0.8641, 8.449e-07, 2.287), (-0.9471, 8.903e-07, 2.321), (-1.018, 9.29e-07, 2.376), (-1.073, 9.588e-07, 2.447), (-1.107, 9.772e-07, 2.529), (-0.7602, 0.1512, 2.275), (-1.098, 0.2183, 2.618), (-0.8475, 0.1686, 2.287), (-0.9289, 0.1848, 2.321), (-0.9988, 0.1987, 2.376), (-1.052, 0.2093, 2.447), (-1.086, 0.216, 2.529), (-0.7161, 0.2966, 2.275), (-1.034, 0.4283, 2.618), (-0.7984, 0.3307, 2.287), (-0.875, 0.3624, 2.321), (-0.9408, 0.3897, 2.376), (-0.9913, 0.4106, 2.447), (-1.023, 0.4238, 2.529), (-0.6445, 0.4306, 2.275), (-0.9305, 0.6217, 2.618), (-0.7185, 0.4801, 2.287), (-0.7875, 0.5262, 2.321), (-0.8467, 0.5658, 2.376), (-0.8922, 0.5961, 2.447), (-0.9207, 0.6152, 2.529), (-0.5481, 0.5481, 2.275), (-0.7913, 0.7913, 2.618), (-0.611, 0.611, 2.287), (-0.6697, 0.6697, 2.321), (-0.7201, 0.7201, 2.376), (-0.7587, 0.7587, 2.447), (-0.783, 0.783, 2.529), (-0.4306, 0.6445, 2.275), (-0.6217, 0.9305, 2.618), (-0.4801, 0.7185, 2.287), (-0.5262, 0.7875, 2.321), (-0.5658, 0.8467, 2.376), (-0.5961, 0.8922, 2.447), (-0.6152, 0.9208, 2.529), (-0.2966, 0.7161, 2.275), (-0.4283, 1.034, 2.618), (-0.3307, 0.7984, 2.287), (-0.3624, 0.875, 2.321), (-0.3897, 0.9408, 2.376), (-0.4106, 0.9913, 2.447), (-0.4238, 1.023, 2.529), (-0.1512, 0.7602, 2.275), (-0.2183, 1.098, 2.618), (-0.1686, 0.8475, 2.287), (-0.1848, 0.9289, 2.321), (-0.1987, 0.9988, 2.376), (-0.2093, 1.052, 2.447), (-0.216, 1.086, 2.529), (1.238e-07, 0.7751, 3.056), (2.73e-07, 1.119, 2.714), (1.624e-07, 0.8641, 3.044), (1.986e-07, 0.9471, 3.01), (2.293e-07, 1.018, 2.956), (2.533e-07, 1.073, 2.885), (2.679e-07, 1.107, 2.802), (0.2183, 1.098, 2.714), (0.1512, 0.7602, 3.056), (0.216, 1.086, 2.802), (0.2093, 1.052, 2.885), (0.1987, 0.9988, 2.956), (0.1848, 0.9289, 3.01), (0.1686, 0.8475, 3.044), (0.4283, 1.034, 2.714), (0.2966, 0.7161, 3.056), (0.4238, 1.023, 2.802), (0.4106, 0.9913, 2.885), (0.3897, 0.9408, 2.956), (0.3624, 0.875, 3.01), (0.3307, 0.7984, 3.044), (0.6217, 0.9305, 2.714), (0.4306, 0.6445, 3.056), (0.6152, 0.9208, 2.802), (0.5961, 0.8922, 2.885), (0.5658, 0.8467, 2.956), (0.5262, 0.7875, 3.01), (0.4801, 0.7185, 3.044), (0.7913, 0.7913, 2.714), (0.5481, 0.5481, 3.056), (0.783, 0.783, 2.802), (0.7587, 0.7587, 2.885), (0.7201, 0.7201, 2.956), (0.6697, 0.6697, 3.01), (0.611, 0.611, 3.044), (0.9305, 0.6217, 2.714), (0.6445, 0.4306, 3.056), (0.9208, 0.6152, 2.802), (0.8922, 0.5961, 2.885), (0.8467, 0.5658, 2.956), (0.7875, 0.5262, 3.01), (0.7185, 0.4801, 3.044), (1.034, 0.4283, 2.714), (0.7161, 0.2966, 3.056), (1.023, 0.4238, 2.802), (0.9913, 0.4106, 2.885), (0.9408, 0.3897, 2.956), (0.875, 0.3624, 3.01), (0.7984, 0.3307, 3.044), (1.098, 0.2183, 2.714), (0.7602, 0.1512, 3.056), (1.086, 0.216, 2.802), (1.052, 0.2093, 2.885), (0.9988, 0.1987, 2.956), (0.9289, 0.1848, 3.01), (0.8475, 0.1686, 3.044), (1.119, 3.256e-07, 2.714), (0.7751, 2.338e-07, 3.056), (1.107, 3.222e-07, 2.802), (1.073, 3.129e-07, 2.885), (1.018, 2.985e-07, 2.956), (0.9471, 2.796e-07, 3.01), (0.8641, 2.574e-07, 3.044), (1.098, -0.2183, 2.714), (0.7602, -0.1512, 3.056), (1.086, -0.216, 2.802), (1.052, -0.2093, 2.885), (0.9988, -0.1987, 2.956), (0.9289, -0.1848, 3.01), (0.8475, -0.1686, 3.044), (1.034, -0.4283, 2.714), (0.7161, -0.2966, 3.056), (1.023, -0.4238, 2.802), (0.9913, -0.4106, 2.885), (0.9408, -0.3897, 2.956), (0.875, -0.3624, 3.01), (0.7984, -0.3307, 3.044), (0.9305, -0.6217, 2.714), (0.6445, -0.4306, 3.056), (0.9208, -0.6152, 2.802), (0.8922, -0.5961, 2.885), (0.8467, -0.5658, 2.956), (0.7875, -0.5262, 3.01), (0.7185, -0.4801, 3.044), (0.7913, -0.7913, 2.714), (0.5481, -0.5481, 3.056), (0.783, -0.783, 2.802), (0.7587, -0.7587, 2.885), (0.7201, -0.7201, 2.956), (0.6697, -0.6697, 3.01), (0.611, -0.611, 3.044), (0.6217, -0.9305, 2.714), (0.4306, -0.6445, 3.056), (0.6152, -0.9207, 2.802), (0.5961, -0.8922, 2.885), (0.5658, -0.8467, 2.956), (0.5262, -0.7875, 3.01), (0.4801, -0.7185, 3.044), (0.4283, -1.034, 2.714), (0.2966, -0.7161, 3.056), (0.4238, -1.023, 2.802), (0.4106, -0.9913, 2.885), (0.3897, -0.9408, 2.956), (0.3624, -0.875, 3.01), (0.3307, -0.7984, 3.044), (0.2183, -1.098, 2.714), (0.1512, -0.7602, 3.056), (0.216, -1.086, 2.802), (0.2093, -1.052, 2.885), (0.1987, -0.9988, 2.956), (0.1848, -0.9289, 3.01), (0.1686, -0.8475, 3.044), (-2.93e-07, -1.119, 2.714), (-2.045e-07, -0.7751, 3.056), (-2.9e-07, -1.107, 2.802), (-2.806e-07, -1.073, 2.885), (-2.668e-07, -1.018, 2.956), (-2.487e-07, -0.9471, 3.01), (-2.274e-07, -0.8641, 3.044), (-0.2183, -1.098, 2.714), (-0.1512, -0.7602, 3.056), (-0.216, -1.086, 2.802), (-0.2093, -1.052, 2.885), (-0.1987, -0.9988, 2.956), (-0.1848, -0.9289, 3.01), (-0.1686, -0.8475, 3.044), (-0.4283, -1.034, 2.714), (-0.2966, -0.7161, 3.056), (-0.4238, -1.023, 2.802), (-0.4106, -0.9913, 2.885), (-0.3897, -0.9408, 2.956), (-0.3624, -0.875, 3.01), (-0.3307, -0.7984, 3.044), (-0.6217, -0.9305, 2.714), (-0.4306, -0.6445, 3.056), (-0.6152, -0.9207, 2.802), (-0.5961, -0.8922, 2.885), (-0.5658, -0.8467, 2.956), (-0.5262, -0.7875, 3.01), (-0.4801, -0.7185, 3.044), (-0.7913, -0.7913, 2.714), (-0.5481, -0.5481, 3.056), (-0.783, -0.783, 2.802), (-0.7587, -0.7587, 2.885), (-0.7201, -0.7201, 2.956), (-0.6697, -0.6697, 3.01), (-0.611, -0.611, 3.044), (-0.9305, -0.6217, 2.714), (-0.6445, -0.4306, 3.056), (-0.9208, -0.6152, 2.802), (-0.8922, -0.5961, 2.885), (-0.8467, -0.5658, 2.956), (-0.7875, -0.5262, 3.01), (-0.7185, -0.4801, 3.044), (-1.034, -0.4283, 2.714), (-0.7161, -0.2966, 3.056), (-1.023, -0.4238, 2.802), (-0.9913, -0.4106, 2.885), (-0.9408, -0.3897, 2.956), (-0.875, -0.3624, 3.01), (-0.7984, -0.3307, 3.044), (-1.098, -0.2183, 2.714), (-0.7602, -0.1512, 3.056), (-1.086, -0.216, 2.802), (-1.052, -0.2093, 2.885), (-0.9988, -0.1987, 2.956), (-0.9289, -0.1848, 3.01), (-0.8475, -0.1686, 3.044), (-1.119, 9.835e-07, 2.714), (-0.7751, 7.966e-07, 3.056), (-1.107, 9.772e-07, 2.802), (-1.073, 9.588e-07, 2.885), (-1.018, 9.29e-07, 2.956), (-0.9471, 8.903e-07, 3.01), (-0.8641, 8.449e-07, 3.044), (-1.098, 0.2183, 2.714), (-0.7602, 0.1512, 3.056), (-1.086, 0.216, 2.802), (-1.052, 0.2093, 2.885), (-0.9988, 0.1987, 2.956), (-0.9289, 0.1848, 3.01), (-0.8475, 0.1686, 3.044), (-1.034, 0.4283, 2.714), (-0.7161, 0.2966, 3.056), (-1.023, 0.4238, 2.802), (-0.9913, 0.4106, 2.885), (-0.9408, 0.3897, 2.956), (-0.875, 0.3624, 3.01), (-0.7984, 0.3307, 3.044), (-0.9305, 0.6217, 2.714), (-0.6445, 0.4306, 3.056), (-0.9207, 0.6152, 2.802), (-0.8922, 0.5961, 2.885), (-0.8467, 0.5658, 2.956), (-0.7875, 0.5262, 3.01), (-0.7185, 0.4801, 3.044), (-0.7913, 0.7913, 2.714), (-0.5481, 0.5481, 3.056), (-0.783, 0.783, 2.802), (-0.7587, 0.7587, 2.885), (-0.7201, 0.7201, 2.956), (-0.6697, 0.6697, 3.01), (-0.611, 0.611, 3.044), (-0.6217, 0.9305, 2.714), (-0.4306, 0.6445, 3.056), (-0.6152, 0.9208, 2.802), (-0.5961, 0.8922, 2.885), (-0.5658, 0.8467, 2.956), (-0.5262, 0.7875, 3.01), (-0.4801, 0.7185, 3.044), (-0.4283, 1.034, 2.714), (-0.2966, 0.7161, 3.056), (-0.4238, 1.023, 2.802), (-0.4106, 0.9913, 2.885), (-0.3897, 0.9408, 2.956), (-0.3624, 0.875, 3.01), (-0.3307, 0.7984, 3.044), (-0.2183, 1.098, 2.714), (-0.1512, 0.7602, 3.056), (-0.216, 1.086, 2.802), (-0.2093, 1.052, 2.885), (-0.1987, 0.9988, 2.956), (-0.1848, 0.9289, 3.01), (-0.1686, 0.8475, 3.044), (-0.4837, 2.432, 3.587), (-1.994e-07, 2.479, 3.587), (0.4837, 2.432, 3.587), (0.9487, 2.29, 3.587), (1.377, 2.061, 3.587), (1.753, 1.753, 3.587), (2.061, 1.377, 3.587), (2.29, 0.9487, 3.587), (2.432, 0.4837, 3.587), (2.479, -2.264e-07, 3.587), (2.432, -0.4837, 3.587), (2.29, -0.9487, 3.587), (2.061, -1.377, 3.587), (1.753, -1.753, 3.587), (1.377, -2.061, 3.587), (0.9487, -2.29, 3.587), (0.4837, -2.432, 3.587), (-1.007e-06, -2.479, 3.587), (-0.4837, -2.432, 3.587), (-0.9487, -2.29, 3.587), (-1.377, -2.061, 3.587), (-1.753, -1.753, 3.587), (-2.061, -1.377, 3.587), (-2.29, -0.9487, 3.587), (-2.432, -0.4837, 3.587), (-2.479, 1.98e-06, 3.587), (-2.432, 0.4837, 3.587), (-2.29, 0.9487, 3.587), (-2.061, 1.377, 3.587), (-1.753, 1.753, 3.587), (-1.377, 2.061, 3.587), (-0.9487, 2.29, 3.587), (-2.544e-07, 2.243, 3.577), (0.4376, 2.2, 3.577), (0.8584, 2.072, 3.577), (1.246, 1.865, 3.577), (1.586, 1.586, 3.577), (1.865, 1.246, 3.577), (2.072, 0.8584, 3.577), (2.2, 0.4376, 3.577), (2.243, -3.118e-07, 3.577), (2.2, -0.4376, 3.577), (2.072, -0.8584, 3.577), (1.865, -1.246, 3.577), (1.586, -1.586, 3.577), (1.246, -1.865, 3.577), (0.8584, -2.072, 3.577), (0.4376, -2.2, 3.577), (-8.634e-07, -2.243, 3.577), (-0.4376, -2.2, 3.577), (-0.8584, -2.072, 3.577), (-1.246, -1.865, 3.577), (-1.586, -1.586, 3.577), (-1.865, -1.246, 3.577), (-2.072, -0.8584, 3.577), (-2.2, -0.4376, 3.577), (-2.243, 1.78e-06, 3.577), (-2.2, 0.4376, 3.577), (-2.072, 0.8584, 3.577), (-1.865, 1.246, 3.577), (-1.586, 1.586, 3.577), (-1.246, 1.865, 3.577), (-0.8584, 2.072, 3.577), (-0.4376, 2.2, 3.577)], [], [(550, 72, 79, 556), (78, 71, 294, 300), (85, 78, 300, 306), (92, 85, 306, 312), (99, 92, 312, 318), (106, 99, 318, 324), (113, 106, 324, 330), (120, 113, 330, 336), (127, 120, 336, 342), (134, 127, 342, 348), (141, 134, 348, 354), (148, 141, 354, 360), (155, 148, 360, 366), (162, 155, 366, 372), (169, 162, 372, 378), (176, 169, 378, 384), (183, 176, 384, 390), (190, 183, 390, 396), (197, 190, 396, 402), (204, 197, 402, 408), (211, 204, 408, 414), (218, 211, 414, 420), (225, 218, 420, 426), (232, 225, 426, 432), (239, 232, 432, 438), (246, 239, 438, 444), (253, 246, 444, 450), (260, 253, 450, 456), (267, 260, 456, 462), (274, 267, 462, 468), (568, 93, 100, 574), (281, 274, 468, 474), (65, 281, 474, 288), (730, 282, 64, 545), (496, 494, 38, 39), (622, 156, 163, 628), (676, 219, 226, 682), (742, 740, 812, 818), (598, 128, 135, 604), (652, 191, 198, 658), (706, 254, 261, 712), (574, 100, 107, 580), (628, 163, 170, 634), (682, 226, 233, 688), (480, 483, 32, 33), (604, 135, 142, 610), (658, 198, 205, 664), (712, 261, 268, 718), (580, 107, 114, 586), (634, 170, 177, 640), (688, 233, 240, 694), (544, 551, 557, 563, 569, 575, 581, 587, 593, 599, 605, 611, 617, 623, 629, 635, 641, 647, 653, 659, 665, 671, 677, 683, 689, 695, 701, 707, 713, 719, 725, 731), (556, 79, 86, 562), (610, 142, 149, 616), (664, 205, 212, 670), (718, 268, 275, 724), (586, 114, 121, 592), (640, 177, 184, 646), (694, 240, 247, 700), (562, 86, 93, 568), (616, 149, 156, 622), (670, 212, 219, 676), (724, 275, 282, 730), (592, 121, 128, 598), (646, 184, 191, 652), (700, 247, 254, 706), (740, 738, 806, 812), (524, 522, 52, 53), (498, 496, 39, 40), (526, 524, 53, 54), (500, 498, 40, 41), (528, 526, 54, 55), (502, 500, 41, 42), (530, 528, 55, 56), (504, 502, 42, 43), (532, 530, 56, 57), (506, 504, 43, 44), (534, 532, 57, 58), (508, 506, 44, 45), (536, 534, 58, 59), (510, 508, 45, 46), (538, 536, 59, 60), (512, 510, 46, 47), (483, 485, 63, 32), (540, 538, 60, 61), (514, 512, 47, 48), (488, 486, 34, 35), (542, 540, 61, 62), (516, 514, 48, 49), (490, 488, 35, 36), (485, 542, 62, 63), (518, 516, 49, 50), (492, 490, 36, 37), (520, 518, 50, 51), (494, 492, 37, 38), (486, 480, 33, 34), (522, 520, 51, 52), (72, 64, 66, 77), (77, 66, 67, 76), (76, 67, 68, 75), (75, 68, 69, 74), (74, 69, 70, 73), (73, 70, 65, 71), (79, 72, 77, 84), (84, 77, 76, 83), (83, 76, 75, 82), (82, 75, 74, 81), (81, 74, 73, 80), (80, 73, 71, 78), (86, 79, 84, 91), (91, 84, 83, 90), (90, 83, 82, 89), (89, 82, 81, 88), (88, 81, 80, 87), (87, 80, 78, 85), (93, 86, 91, 98), (98, 91, 90, 97), (97, 90, 89, 96), (96, 89, 88, 95), (95, 88, 87, 94), (94, 87, 85, 92), (100, 93, 98, 105), (105, 98, 97, 104), (104, 97, 96, 103), (103, 96, 95, 102), (102, 95, 94, 101), (101, 94, 92, 99), (107, 100, 105, 112), (112, 105, 104, 111), (111, 104, 103, 110), (110, 103, 102, 109), (109, 102, 101, 108), (108, 101, 99, 106), (114, 107, 112, 119), (119, 112, 111, 118), (118, 111, 110, 117), (117, 110, 109, 116), (116, 109, 108, 115), (115, 108, 106, 113), (121, 114, 119, 126), (126, 119, 118, 125), (125, 118, 117, 124), (124, 117, 116, 123), (123, 116, 115, 122), (122, 115, 113, 120), (128, 121, 126, 133), (133, 126, 125, 132), (132, 125, 124, 131), (131, 124, 123, 130), (130, 123, 122, 129), (129, 122, 120, 127), (135, 128, 133, 140), (140, 133, 132, 139), (139, 132, 131, 138), (138, 131, 130, 137), (137, 130, 129, 136), (136, 129, 127, 134), (142, 135, 140, 147), (147, 140, 139, 146), (146, 139, 138, 145), (145, 138, 137, 144), (144, 137, 136, 143), (143, 136, 134, 141), (149, 142, 147, 154), (154, 147, 146, 153), (153, 146, 145, 152), (152, 145, 144, 151), (151, 144, 143, 150), (150, 143, 141, 148), (156, 149, 154, 161), (161, 154, 153, 160), (160, 153, 152, 159), (159, 152, 151, 158), (158, 151, 150, 157), (157, 150, 148, 155), (163, 156, 161, 168), (168, 161, 160, 167), (167, 160, 159, 166), (166, 159, 158, 165), (165, 158, 157, 164), (164, 157, 155, 162), (170, 163, 168, 175), (175, 168, 167, 174), (174, 167, 166, 173), (173, 166, 165, 172), (172, 165, 164, 171), (171, 164, 162, 169), (177, 170, 175, 182), (182, 175, 174, 181), (181, 174, 173, 180), (180, 173, 172, 179), (179, 172, 171, 178), (178, 171, 169, 176), (184, 177, 182, 189), (189, 182, 181, 188), (188, 181, 180, 187), (187, 180, 179, 186), (186, 179, 178, 185), (185, 178, 176, 183), (191, 184, 189, 196), (196, 189, 188, 195), (195, 188, 187, 194), (194, 187, 186, 193), (193, 186, 185, 192), (192, 185, 183, 190), (198, 191, 196, 203), (203, 196, 195, 202), (202, 195, 194, 201), (201, 194, 193, 200), (200, 193, 192, 199), (199, 192, 190, 197), (205, 198, 203, 210), (210, 203, 202, 209), (209, 202, 201, 208), (208, 201, 200, 207), (207, 200, 199, 206), (206, 199, 197, 204), (212, 205, 210, 217), (217, 210, 209, 216), (216, 209, 208, 215), (215, 208, 207, 214), (214, 207, 206, 213), (213, 206, 204, 211), (219, 212, 217, 224), (224, 217, 216, 223), (223, 216, 215, 222), (222, 215, 214, 221), (221, 214, 213, 220), (220, 213, 211, 218), (226, 219, 224, 231), (231, 224, 223, 230), (230, 223, 222, 229), (229, 222, 221, 228), (228, 221, 220, 227), (227, 220, 218, 225), (233, 226, 231, 238), (238, 231, 230, 237), (237, 230, 229, 236), (236, 229, 228, 235), (235, 228, 227, 234), (234, 227, 225, 232), (240, 233, 238, 245), (245, 238, 237, 244), (244, 237, 236, 243), (243, 236, 235, 242), (242, 235, 234, 241), (241, 234, 232, 239), (247, 240, 245, 252), (252, 245, 244, 251), (251, 244, 243, 250), (250, 243, 242, 249), (249, 242, 241, 248), (248, 241, 239, 246), (254, 247, 252, 259), (259, 252, 251, 258), (258, 251, 250, 257), (257, 250, 249, 256), (256, 249, 248, 255), (255, 248, 246, 253), (261, 254, 259, 266), (266, 259, 258, 265), (265, 258, 257, 264), (264, 257, 256, 263), (263, 256, 255, 262), (262, 255, 253, 260), (268, 261, 266, 273), (273, 266, 265, 272), (272, 265, 264, 271), (271, 264, 263, 270), (270, 263, 262, 269), (269, 262, 260, 267), (275, 268, 273, 280), (280, 273, 272, 279), (279, 272, 271, 278), (278, 271, 270, 277), (277, 270, 269, 276), (276, 269, 267, 274), (282, 275, 280, 287), (287, 280, 279, 286), (286, 279, 278, 285), (285, 278, 277, 284), (284, 277, 276, 283), (283, 276, 274, 281), (64, 282, 287, 66), (66, 287, 286, 67), (67, 286, 285, 68), (68, 285, 284, 69), (69, 284, 283, 70), (70, 283, 281, 65), (294, 288, 289, 299), (299, 289, 290, 298), (298, 290, 291, 297), (297, 291, 292, 296), (296, 292, 293, 295), (295, 481, 487, 301), (300, 294, 299, 305), (305, 299, 298, 304), (304, 298, 297, 303), (303, 297, 296, 302), (302, 296, 295, 301), (301, 487, 489, 307), (306, 300, 305, 311), (311, 305, 304, 310), (310, 304, 303, 309), (309, 303, 302, 308), (308, 302, 301, 307), (307, 489, 491, 313), (312, 306, 311, 317), (317, 311, 310, 316), (316, 310, 309, 315), (315, 309, 308, 314), (314, 308, 307, 313), (313, 491, 493, 319), (318, 312, 317, 323), (323, 317, 316, 322), (322, 316, 315, 321), (321, 315, 314, 320), (320, 314, 313, 319), (319, 493, 495, 325), (324, 318, 323, 329), (329, 323, 322, 328), (328, 322, 321, 327), (327, 321, 320, 326), (326, 320, 319, 325), (325, 495, 497, 331), (330, 324, 329, 335), (335, 329, 328, 334), (334, 328, 327, 333), (333, 327, 326, 332), (332, 326, 325, 331), (331, 497, 499, 337), (336, 330, 335, 341), (341, 335, 334, 340), (340, 334, 333, 339), (339, 333, 332, 338), (338, 332, 331, 337), (337, 499, 501, 343), (342, 336, 341, 347), (347, 341, 340, 346), (346, 340, 339, 345), (345, 339, 338, 344), (344, 338, 337, 343), (343, 501, 503, 349), (348, 342, 347, 353), (353, 347, 346, 352), (352, 346, 345, 351), (351, 345, 344, 350), (350, 344, 343, 349), (349, 503, 505, 355), (354, 348, 353, 359), (359, 353, 352, 358), (358, 352, 351, 357), (357, 351, 350, 356), (356, 350, 349, 355), (355, 505, 507, 361), (360, 354, 359, 365), (365, 359, 358, 364), (364, 358, 357, 363), (363, 357, 356, 362), (362, 356, 355, 361), (361, 507, 509, 367), (366, 360, 365, 371), (371, 365, 364, 370), (370, 364, 363, 369), (369, 363, 362, 368), (368, 362, 361, 367), (367, 509, 511, 373), (372, 366, 371, 377), (377, 371, 370, 376), (376, 370, 369, 375), (375, 369, 368, 374), (374, 368, 367, 373), (373, 511, 513, 379), (378, 372, 377, 383), (383, 377, 376, 382), (382, 376, 375, 381), (381, 375, 374, 380), (380, 374, 373, 379), (379, 513, 515, 385), (384, 378, 383, 389), (389, 383, 382, 388), (388, 382, 381, 387), (387, 381, 380, 386), (386, 380, 379, 385), (385, 515, 517, 391), (390, 384, 389, 395), (395, 389, 388, 394), (394, 388, 387, 393), (393, 387, 386, 392), (392, 386, 385, 391), (391, 517, 519, 397), (396, 390, 395, 401), (401, 395, 394, 400), (400, 394, 393, 399), (399, 393, 392, 398), (398, 392, 391, 397), (397, 519, 521, 403), (402, 396, 401, 407), (407, 401, 400, 406), (406, 400, 399, 405), (405, 399, 398, 404), (404, 398, 397, 403), (403, 521, 523, 409), (408, 402, 407, 413), (413, 407, 406, 412), (412, 406, 405, 411), (411, 405, 404, 410), (410, 404, 403, 409), (409, 523, 525, 415), (414, 408, 413, 419), (419, 413, 412, 418), (418, 412, 411, 417), (417, 411, 410, 416), (416, 410, 409, 415), (415, 525, 527, 421), (420, 414, 419, 425), (425, 419, 418, 424), (424, 418, 417, 423), (423, 417, 416, 422), (422, 416, 415, 421), (421, 527, 529, 427), (426, 420, 425, 431), (431, 425, 424, 430), (430, 424, 423, 429), (429, 423, 422, 428), (428, 422, 421, 427), (427, 529, 531, 433), (432, 426, 431, 437), (437, 431, 430, 436), (436, 430, 429, 435), (435, 429, 428, 434), (434, 428, 427, 433), (433, 531, 533, 439), (438, 432, 437, 443), (443, 437, 436, 442), (442, 436, 435, 441), (441, 435, 434, 440), (440, 434, 433, 439), (439, 533, 535, 445), (444, 438, 443, 449), (449, 443, 442, 448), (448, 442, 441, 447), (447, 441, 440, 446), (446, 440, 439, 445), (445, 535, 537, 451), (450, 444, 449, 455), (455, 449, 448, 454), (454, 448, 447, 453), (453, 447, 446, 452), (452, 446, 445, 451), (451, 537, 539, 457), (456, 450, 455, 461), (461, 455, 454, 460), (460, 454, 453, 459), (459, 453, 452, 458), (458, 452, 451, 457), (457, 539, 541, 463), (462, 456, 461, 467), (467, 461, 460, 466), (466, 460, 459, 465), (465, 459, 458, 464), (464, 458, 457, 463), (463, 541, 543, 469), (468, 462, 467, 473), (473, 467, 466, 472), (472, 466, 465, 471), (471, 465, 464, 470), (470, 464, 463, 469), (469, 543, 484, 475), (474, 468, 473, 479), (479, 473, 472, 478), (478, 472, 471, 477), (477, 471, 470, 476), (476, 470, 469, 475), (475, 484, 482, 293), (288, 474, 479, 289), (289, 479, 478, 290), (290, 478, 477, 291), (291, 477, 476, 292), (292, 476, 475, 293), (71, 65, 288, 294), (523, 521, 520, 522), (487, 481, 480, 486), (495, 493, 492, 494), (521, 519, 518, 520), (493, 491, 490, 492), (519, 517, 516, 518), (484, 543, 542, 485), (491, 489, 488, 490), (517, 515, 514, 516), (543, 541, 540, 542), (489, 487, 486, 488), (515, 513, 512, 514), (541, 539, 538, 540), (482, 484, 485, 483), (513, 511, 510, 512), (539, 537, 536, 538), (511, 509, 508, 510), (537, 535, 534, 536), (509, 507, 506, 508), (535, 533, 532, 534), (507, 505, 504, 506), (533, 531, 530, 532), (505, 503, 502, 504), (531, 529, 528, 530), (503, 501, 500, 502), (529, 527, 526, 528), (501, 499, 498, 500), (527, 525, 524, 526), (499, 497, 496, 498), (525, 523, 522, 524), (481, 482, 483, 480), (497, 495, 494, 496), (293, 482, 481, 295), (545, 550, 552, 549), (549, 552, 553, 548), (548, 553, 554, 547), (547, 554, 555, 546), (546, 555, 551, 544), (550, 556, 558, 552), (552, 558, 559, 553), (553, 559, 560, 554), (554, 560, 561, 555), (555, 561, 557, 551), (556, 562, 564, 558), (558, 564, 565, 559), (559, 565, 566, 560), (560, 566, 567, 561), (561, 567, 563, 557), (562, 568, 570, 564), (564, 570, 571, 565), (565, 571, 572, 566), (566, 572, 573, 567), (567, 573, 569, 563), (568, 574, 576, 570), (570, 576, 577, 571), (571, 577, 578, 572), (572, 578, 579, 573), (573, 579, 575, 569), (574, 580, 582, 576), (576, 582, 583, 577), (577, 583, 584, 578), (578, 584, 585, 579), (579, 585, 581, 575), (580, 586, 588, 582), (582, 588, 589, 583), (583, 589, 590, 584), (584, 590, 591, 585), (585, 591, 587, 581), (586, 592, 594, 588), (588, 594, 595, 589), (589, 595, 596, 590), (590, 596, 597, 591), (591, 597, 593, 587), (592, 598, 600, 594), (594, 600, 601, 595), (595, 601, 602, 596), (596, 602, 603, 597), (597, 603, 599, 593), (598, 604, 606, 600), (600, 606, 607, 601), (601, 607, 608, 602), (602, 608, 609, 603), (603, 609, 605, 599), (604, 610, 612, 606), (606, 612, 613, 607), (607, 613, 614, 608), (608, 614, 615, 609), (609, 615, 611, 605), (610, 616, 618, 612), (612, 618, 619, 613), (613, 619, 620, 614), (614, 620, 621, 615), (615, 621, 617, 611), (616, 622, 624, 618), (618, 624, 625, 619), (619, 625, 626, 620), (620, 626, 627, 621), (621, 627, 623, 617), (622, 628, 630, 624), (624, 630, 631, 625), (625, 631, 632, 626), (626, 632, 633, 627), (627, 633, 629, 623), (628, 634, 636, 630), (630, 636, 637, 631), (631, 637, 638, 632), (632, 638, 639, 633), (633, 639, 635, 629), (634, 640, 642, 636), (636, 642, 643, 637), (637, 643, 644, 638), (638, 644, 645, 639), (639, 645, 641, 635), (640, 646, 648, 642), (642, 648, 649, 643), (643, 649, 650, 644), (644, 650, 651, 645), (645, 651, 647, 641), (646, 652, 654, 648), (648, 654, 655, 649), (649, 655, 656, 650), (650, 656, 657, 651), (651, 657, 653, 647), (652, 658, 660, 654), (654, 660, 661, 655), (655, 661, 662, 656), (656, 662, 663, 657), (657, 663, 659, 653), (658, 664, 666, 660), (660, 666, 667, 661), (661, 667, 668, 662), (662, 668, 669, 663), (663, 669, 665, 659), (664, 670, 672, 666), (666, 672, 673, 667), (667, 673, 674, 668), (668, 674, 675, 669), (669, 675, 671, 665), (670, 676, 678, 672), (672, 678, 679, 673), (673, 679, 680, 674), (674, 680, 681, 675), (675, 681, 677, 671), (676, 682, 684, 678), (678, 684, 685, 679), (679, 685, 686, 680), (680, 686, 687, 681), (681, 687, 683, 677), (682, 688, 690, 684), (684, 690, 691, 685), (685, 691, 692, 686), (686, 692, 693, 687), (687, 693, 689, 683), (688, 694, 696, 690), (690, 696, 697, 691), (691, 697, 698, 692), (692, 698, 699, 693), (693, 699, 695, 689), (694, 700, 702, 696), (696, 702, 703, 697), (697, 703, 704, 698), (698, 704, 705, 699), (699, 705, 701, 695), (700, 706, 708, 702), (702, 708, 709, 703), (703, 709, 710, 704), (704, 710, 711, 705), (705, 711, 707, 701), (706, 712, 714, 708), (708, 714, 715, 709), (709, 715, 716, 710), (710, 716, 717, 711), (711, 717, 713, 707), (712, 718, 720, 714), (714, 720, 721, 715), (715, 721, 722, 716), (716, 722, 723, 717), (717, 723, 719, 713), (718, 724, 726, 720), (720, 726, 727, 721), (721, 727, 728, 722), (722, 728, 729, 723), (723, 729, 725, 719), (724, 730, 732, 726), (726, 732, 733, 727), (727, 733, 734, 728), (728, 734, 735, 729), (729, 735, 731, 725), (730, 545, 549, 732), (732, 549, 548, 733), (733, 548, 547, 734), (734, 547, 546, 735), (735, 546, 544, 731), (545, 64, 72, 550), (744, 742, 818, 824), (746, 744, 824, 830), (748, 746, 830, 836), (750, 748, 836, 842), (752, 750, 842, 848), (754, 752, 848, 854), (756, 754, 854, 860), (758, 756, 860, 866), (760, 758, 866, 872), (762, 760, 872, 878), (764, 762, 878, 884), (766, 764, 884, 890), (768, 766, 890, 896), (770, 768, 896, 902), (772, 770, 902, 908), (774, 772, 908, 914), (776, 774, 914, 920), (778, 776, 920, 926), (780, 778, 926, 932), (782, 780, 932, 938), (784, 782, 938, 944), (786, 784, 944, 950), (788, 786, 950, 956), (790, 788, 956, 962), (792, 790, 962, 968), (794, 792, 968, 974), (796, 794, 974, 980), (798, 796, 980, 986), (736, 798, 986, 800), (1008, 1006, 25, 24), (992, 995, 31, 30), (1036, 1034, 11, 10), (1010, 1008, 24, 23), (1038, 1036, 10, 9), (1012, 1010, 23, 22), (1040, 1038, 9, 8), (1014, 1012, 22, 21), (1042, 1040, 8, 7), (1016, 1014, 21, 20), (1044, 1042, 7, 6), (1018, 1016, 20, 19), (1046, 1044, 6, 5), (1020, 1018, 19, 18), (1048, 1046, 5, 4), (1022, 1020, 18, 17), (1050, 1048, 4, 3), (1024, 1022, 17, 16), (995, 997, 0, 31), (1052, 1050, 3, 2), (1026, 1024, 16, 15), (1000, 998, 29, 28), (1054, 1052, 2, 1), (1028, 1026, 15, 14), (1002, 1000, 28, 27), (997, 1054, 1, 0), (1030, 1028, 14, 13), (1004, 1002, 27, 26), (1032, 1030, 13, 12), (1006, 1004, 26, 25), (998, 992, 30, 29), (1034, 1032, 12, 11), (739, 737, 736, 738), (741, 739, 738, 740), (743, 741, 740, 742), (745, 743, 742, 744), (747, 745, 744, 746), (749, 747, 746, 748), (751, 749, 748, 750), (753, 751, 750, 752), (755, 753, 752, 754), (757, 755, 754, 756), (759, 757, 756, 758), (761, 759, 758, 760), (763, 761, 760, 762), (765, 763, 762, 764), (767, 765, 764, 766), (769, 767, 766, 768), (771, 769, 768, 770), (773, 771, 770, 772), (775, 773, 772, 774), (777, 775, 774, 776), (779, 777, 776, 778), (781, 779, 778, 780), (783, 781, 780, 782), (785, 783, 782, 784), (787, 785, 784, 786), (789, 787, 786, 788), (791, 789, 788, 790), (793, 791, 790, 792), (795, 793, 792, 794), (797, 795, 794, 796), (799, 797, 796, 798), (737, 799, 798, 736), (806, 800, 801, 811), (811, 801, 802, 810), (810, 802, 803, 809), (809, 803, 804, 808), (808, 804, 805, 807), (807, 993, 999, 813), (812, 806, 811, 817), (817, 811, 810, 816), (816, 810, 809, 815), (815, 809, 808, 814), (814, 808, 807, 813), (813, 999, 1001, 819), (818, 812, 817, 823), (823, 817, 816, 822), (822, 816, 815, 821), (821, 815, 814, 820), (820, 814, 813, 819), (819, 1001, 1003, 825), (824, 818, 823, 829), (829, 823, 822, 828), (828, 822, 821, 827), (827, 821, 820, 826), (826, 820, 819, 825), (825, 1003, 1005, 831), (830, 824, 829, 835), (835, 829, 828, 834), (834, 828, 827, 833), (833, 827, 826, 832), (832, 826, 825, 831), (831, 1005, 1007, 837), (836, 830, 835, 841), (841, 835, 834, 840), (840, 834, 833, 839), (839, 833, 832, 838), (838, 832, 831, 837), (837, 1007, 1009, 843), (842, 836, 841, 847), (847, 841, 840, 846), (846, 840, 839, 845), (845, 839, 838, 844), (844, 838, 837, 843), (843, 1009, 1011, 849), (848, 842, 847, 853), (853, 847, 846, 852), (852, 846, 845, 851), (851, 845, 844, 850), (850, 844, 843, 849), (849, 1011, 1013, 855), (854, 848, 853, 859), (859, 853, 852, 858), (858, 852, 851, 857), (857, 851, 850, 856), (856, 850, 849, 855), (855, 1013, 1015, 861), (860, 854, 859, 865), (865, 859, 858, 864), (864, 858, 857, 863), (863, 857, 856, 862), (862, 856, 855, 861), (861, 1015, 1017, 867), (866, 860, 865, 871), (871, 865, 864, 870), (870, 864, 863, 869), (869, 863, 862, 868), (868, 862, 861, 867), (867, 1017, 1019, 873), (872, 866, 871, 877), (877, 871, 870, 876), (876, 870, 869, 875), (875, 869, 868, 874), (874, 868, 867, 873), (873, 1019, 1021, 879), (878, 872, 877, 883), (883, 877, 876, 882), (882, 876, 875, 881), (881, 875, 874, 880), (880, 874, 873, 879), (879, 1021, 1023, 885), (884, 878, 883, 889), (889, 883, 882, 888), (888, 882, 881, 887), (887, 881, 880, 886), (886, 880, 879, 885), (885, 1023, 1025, 891), (890, 884, 889, 895), (895, 889, 888, 894), (894, 888, 887, 893), (893, 887, 886, 892), (892, 886, 885, 891), (891, 1025, 1027, 897), (896, 890, 895, 901), (901, 895, 894, 900), (900, 894, 893, 899), (899, 893, 892, 898), (898, 892, 891, 897), (897, 1027, 1029, 903), (902, 896, 901, 907), (907, 901, 900, 906), (906, 900, 899, 905), (905, 899, 898, 904), (904, 898, 897, 903), (903, 1029, 1031, 909), (908, 902, 907, 913), (913, 907, 906, 912), (912, 906, 905, 911), (911, 905, 904, 910), (910, 904, 903, 909), (909, 1031, 1033, 915), (914, 908, 913, 919), (919, 913, 912, 918), (918, 912, 911, 917), (917, 911, 910, 916), (916, 910, 909, 915), (915, 1033, 1035, 921), (920, 914, 919, 925), (925, 919, 918, 924), (924, 918, 917, 923), (923, 917, 916, 922), (922, 916, 915, 921), (921, 1035, 1037, 927), (926, 920, 925, 931), (931, 925, 924, 930), (930, 924, 923, 929), (929, 923, 922, 928), (928, 922, 921, 927), (927, 1037, 1039, 933), (932, 926, 931, 937), (937, 931, 930, 936), (936, 930, 929, 935), (935, 929, 928, 934), (934, 928, 927, 933), (933, 1039, 1041, 939), (938, 932, 937, 943), (943, 937, 936, 942), (942, 936, 935, 941), (941, 935, 934, 940), (940, 934, 933, 939), (939, 1041, 1043, 945), (944, 938, 943, 949), (949, 943, 942, 948), (948, 942, 941, 947), (947, 941, 940, 946), (946, 940, 939, 945), (945, 1043, 1045, 951), (950, 944, 949, 955), (955, 949, 948, 954), (954, 948, 947, 953), (953, 947, 946, 952), (952, 946, 945, 951), (951, 1045, 1047, 957), (956, 950, 955, 961), (961, 955, 954, 960), (960, 954, 953, 959), (959, 953, 952, 958), (958, 952, 951, 957), (957, 1047, 1049, 963), (962, 956, 961, 967), (967, 961, 960, 966), (966, 960, 959, 965), (965, 959, 958, 964), (964, 958, 957, 963), (963, 1049, 1051, 969), (968, 962, 967, 973), (973, 967, 966, 972), (972, 966, 965, 971), (971, 965, 964, 970), (970, 964, 963, 969), (969, 1051, 1053, 975), (974, 968, 973, 979), (979, 973, 972, 978), (978, 972, 971, 977), (977, 971, 970, 976), (976, 970, 969, 975), (975, 1053, 1055, 981), (980, 974, 979, 985), (985, 979, 978, 984), (984, 978, 977, 983), (983, 977, 976, 982), (982, 976, 975, 981), (981, 1055, 996, 987), (986, 980, 985, 991), (991, 985, 984, 990), (990, 984, 983, 989), (989, 983, 982, 988), (988, 982, 981, 987), (987, 996, 994, 805), (800, 986, 991, 801), (801, 991, 990, 802), (802, 990, 989, 803), (803, 989, 988, 804), (804, 988, 987, 805), (738, 736, 800, 806), (1035, 1033, 1032, 1034), (999, 993, 992, 998), (1007, 1005, 1004, 1006), (1033, 1031, 1030, 1032), (1005, 1003, 1002, 1004), (1031, 1029, 1028, 1030), (996, 1055, 1054, 997), (1003, 1001, 1000, 1002), (1029, 1027, 1026, 1028), (1055, 1053, 1052, 1054), (1001, 999, 998, 1000), (1027, 1025, 1024, 1026), (1053, 1051, 1050, 1052), (994, 996, 997, 995), (1025, 1023, 1022, 1024), (1051, 1049, 1048, 1050), (1023, 1021, 1020, 1022), (1049, 1047, 1046, 1048), (1021, 1019, 1018, 1020), (1047, 1045, 1044, 1046), (1019, 1017, 1016, 1018), (1045, 1043, 1042, 1044), (1017, 1015, 1014, 1016), (1043, 1041, 1040, 1042), (1015, 1013, 1012, 1014), (1041, 1039, 1038, 1040), (1013, 1011, 1010, 1012), (1039, 1037, 1036, 1038), (1011, 1009, 1008, 1010), (1037, 1035, 1034, 1036), (993, 994, 995, 992), (1009, 1007, 1006, 1008), (805, 994, 993, 807), (1632, 63, 32, 1633), (1633, 32, 33, 1634), (1634, 33, 34, 1635), (1635, 34, 35, 1636), (1636, 35, 36, 1637), (1637, 36, 37, 1638), (1638, 37, 38, 1639), (1639, 38, 39, 1640), (1640, 39, 40, 1641), (1641, 40, 41, 1642), (1642, 41, 42, 1643), (1643, 42, 43, 1644), (1644, 43, 44, 1645), (1645, 44, 45, 1646), (1646, 45, 46, 1647), (1647, 46, 47, 1648), (1648, 47, 48, 1649), (1649, 48, 49, 1650), (1650, 49, 50, 1651), (1651, 50, 51, 1652), (1652, 51, 52, 1653), (1653, 52, 53, 1654), (1654, 53, 54, 1655), (1655, 54, 55, 1656), (1656, 55, 56, 1657), (1657, 56, 57, 1658), (1658, 57, 58, 1659), (1659, 58, 59, 1660), (1660, 59, 60, 1661), (1661, 60, 61, 1662), (1662, 61, 62, 1663), (1663, 62, 63, 1632), (221, 228, 1079, 1078), (214, 221, 1078, 1077), (207, 214, 1077, 1076), (200, 207, 1076, 1075), (193, 200, 1075, 1074), (186, 193, 1074, 1073), (179, 186, 1073, 1072), (172, 179, 1072, 1071), (165, 172, 1071, 1070), (158, 165, 1070, 1069), (151, 158, 1069, 1068), (144, 151, 1068, 1067), (137, 144, 1067, 1066), (130, 137, 1066, 1065), (123, 130, 1065, 1064), (284, 69, 1056, 1087), (116, 123, 1064, 1063), (109, 116, 1063, 1062), (102, 109, 1062, 1061), (69, 74, 1057, 1056), (95, 102, 1061, 1060), (88, 95, 1060, 1059), (81, 88, 1059, 1058), (74, 81, 1058, 1057), (277, 284, 1087, 1086), (270, 277, 1086, 1085), (263, 270, 1085, 1084), (256, 263, 1084, 1083), (249, 256, 1083, 1082), (242, 249, 1082, 1081), (235, 242, 1081, 1080), (228, 235, 1080, 1079), (1068, 1069, 1101, 1100), (1082, 1083, 1115, 1114), (1069, 1070, 1102, 1101), (1056, 1057, 1089, 1088), (1083, 1084, 1116, 1115), (1070, 1071, 1103, 1102), (1057, 1058, 1090, 1089), (1084, 1085, 1117, 1116), (1071, 1072, 1104, 1103), (1058, 1059, 1091, 1090), (1085, 1086, 1118, 1117), (1072, 1073, 1105, 1104), (1059, 1060, 1092, 1091), (1086, 1087, 1119, 1118), (1073, 1074, 1106, 1105), (1060, 1061, 1093, 1092), (1087, 1056, 1088, 1119), (1074, 1075, 1107, 1106), (1061, 1062, 1094, 1093), (1075, 1076, 1108, 1107), (1062, 1063, 1095, 1094), (1076, 1077, 1109, 1108), (1063, 1064, 1096, 1095), (1077, 1078, 1110, 1109), (1064, 1065, 1097, 1096), (1078, 1079, 1111, 1110), (1065, 1066, 1098, 1097), (1079, 1080, 1112, 1111), (1066, 1067, 1099, 1098), (1080, 1081, 1113, 1112), (1067, 1068, 1100, 1099), (1081, 1082, 1114, 1113), (1374, 1381, 1604, 1597), (1137, 1136, 1521, 1528), (1089, 1090, 1198, 1191), (1367, 1374, 1597, 1590), (1136, 1135, 1514, 1521), (1360, 1367, 1590, 1583), (1135, 1134, 1507, 1514), (1353, 1360, 1583, 1576), (1134, 1133, 1500, 1507), (1346, 1353, 1576, 1569), (1133, 1132, 1493, 1500), (1339, 1346, 1569, 1562), (1132, 1131, 1486, 1493), (1332, 1339, 1562, 1555), (1131, 1130, 1479, 1486), (1325, 1332, 1555, 1548), (1130, 1129, 1472, 1479), (1318, 1325, 1548, 1541), (1129, 1128, 1465, 1472), (1311, 1318, 1541, 1534), (1128, 1127, 1458, 1465), (1304, 1311, 1534, 1527), (1127, 1126, 1451, 1458), (1122, 1121, 1416, 1423), (1297, 1304, 1527, 1520), (1126, 1125, 1444, 1451), (1152, 1153, 1154, 1155, 1156, 1157, 1158, 1159, 1160, 1161, 1162, 1163, 1164, 1165, 1166, 1167, 1168, 1169, 1170, 1171, 1172, 1173, 1174, 1175, 1176, 1177, 1178, 1179, 1180, 1181, 1182, 1183), (1290, 1297, 1520, 1513), (1125, 1124, 1437, 1444), (1151, 1150, 1619, 1626), (1283, 1290, 1513, 1506), (1124, 1123, 1430, 1437), (1138, 1139, 1171, 1170), (1125, 1126, 1158, 1157), (1139, 1140, 1172, 1171), (1126, 1127, 1159, 1158), (1140, 1141, 1173, 1172), (1127, 1128, 1160, 1159), (1141, 1142, 1174, 1173), (1128, 1129, 1161, 1160), (1142, 1143, 1175, 1174), (1129, 1130, 1162, 1161), (1143, 1144, 1176, 1175), (1130, 1131, 1163, 1162), (1144, 1145, 1177, 1176), (1131, 1132, 1164, 1163), (1145, 1146, 1178, 1177), (1132, 1133, 1165, 1164), (1146, 1147, 1179, 1178), (1133, 1134, 1166, 1165), (1120, 1121, 1153, 1152), (1147, 1148, 1180, 1179), (1134, 1135, 1167, 1166), (1121, 1122, 1154, 1153), (1148, 1149, 1181, 1180), (1135, 1136, 1168, 1167), (1122, 1123, 1155, 1154), (1149, 1150, 1182, 1181), (1136, 1137, 1169, 1168), (1123, 1124, 1156, 1155), (1150, 1151, 1183, 1182), (1137, 1138, 1170, 1169), (1124, 1125, 1157, 1156), (1151, 1120, 1152, 1183), (1104, 1105, 1303, 1296), (1091, 1092, 1212, 1205), (1118, 1119, 1401, 1394), (1105, 1106, 1310, 1303), (1092, 1093, 1219, 1212), (1121, 1120, 1408, 1416), (1106, 1107, 1317, 1310), (1093, 1094, 1226, 1219), (1088, 1089, 1191, 1185), (1107, 1108, 1324, 1317), (1094, 1095, 1233, 1226), (1108, 1109, 1331, 1324), (1095, 1096, 1240, 1233), (1109, 1110, 1338, 1331), (1096, 1097, 1247, 1240), (1110, 1111, 1345, 1338), (1097, 1098, 1254, 1247), (1111, 1112, 1352, 1345), (1098, 1099, 1261, 1254), (1112, 1113, 1359, 1352), (1099, 1100, 1268, 1261), (1113, 1114, 1366, 1359), (1100, 1101, 1275, 1268), (1114, 1115, 1373, 1366), (1101, 1102, 1282, 1275), (1115, 1116, 1380, 1373), (1102, 1103, 1289, 1282), (1119, 1088, 1185, 1401), (1116, 1117, 1387, 1380), (1103, 1104, 1296, 1289), (1090, 1091, 1205, 1198), (1117, 1118, 1394, 1387), (1192, 1199, 1422, 1415), (1138, 1137, 1528, 1535), (1381, 1388, 1611, 1604), (1199, 1206, 1429, 1422), (1139, 1138, 1535, 1542), (1388, 1395, 1618, 1611), (1206, 1213, 1436, 1429), (1140, 1139, 1542, 1549), (1395, 1402, 1625, 1618), (1213, 1220, 1443, 1436), (1141, 1140, 1549, 1556), (1402, 1184, 1409, 1625), (1220, 1227, 1450, 1443), (1142, 1141, 1556, 1563), (1227, 1234, 1457, 1450), (1143, 1142, 1563, 1570), (1234, 1241, 1464, 1457), (1144, 1143, 1570, 1577), (1241, 1248, 1471, 1464), (1145, 1144, 1577, 1584), (1248, 1255, 1478, 1471), (1146, 1145, 1584, 1591), (1255, 1262, 1485, 1478), (1147, 1146, 1591, 1598), (1262, 1269, 1492, 1485), (1148, 1147, 1598, 1605), (1120, 1151, 1626, 1408), (1269, 1276, 1499, 1492), (1149, 1148, 1605, 1612), (1123, 1122, 1423, 1430), (1276, 1283, 1506, 1499), (1150, 1149, 1612, 1619), (1185, 1191, 1193, 1190), (1190, 1193, 1194, 1189), (1189, 1194, 1195, 1188), (1188, 1195, 1196, 1187), (1187, 1196, 1197, 1186), (1186, 1197, 1192, 1184), (1191, 1198, 1200, 1193), (1193, 1200, 1201, 1194), (1194, 1201, 1202, 1195), (1195, 1202, 1203, 1196), (1196, 1203, 1204, 1197), (1197, 1204, 1199, 1192), (1198, 1205, 1207, 1200), (1200, 1207, 1208, 1201), (1201, 1208, 1209, 1202), (1202, 1209, 1210, 1203), (1203, 1210, 1211, 1204), (1204, 1211, 1206, 1199), (1205, 1212, 1214, 1207), (1207, 1214, 1215, 1208), (1208, 1215, 1216, 1209), (1209, 1216, 1217, 1210), (1210, 1217, 1218, 1211), (1211, 1218, 1213, 1206), (1212, 1219, 1221, 1214), (1214, 1221, 1222, 1215), (1215, 1222, 1223, 1216), (1216, 1223, 1224, 1217), (1217, 1224, 1225, 1218), (1218, 1225, 1220, 1213), (1219, 1226, 1228, 1221), (1221, 1228, 1229, 1222), (1222, 1229, 1230, 1223), (1223, 1230, 1231, 1224), (1224, 1231, 1232, 1225), (1225, 1232, 1227, 1220), (1226, 1233, 1235, 1228), (1228, 1235, 1236, 1229), (1229, 1236, 1237, 1230), (1230, 1237, 1238, 1231), (1231, 1238, 1239, 1232), (1232, 1239, 1234, 1227), (1233, 1240, 1242, 1235), (1235, 1242, 1243, 1236), (1236, 1243, 1244, 1237), (1237, 1244, 1245, 1238), (1238, 1245, 1246, 1239), (1239, 1246, 1241, 1234), (1240, 1247, 1249, 1242), (1242, 1249, 1250, 1243), (1243, 1250, 1251, 1244), (1244, 1251, 1252, 1245), (1245, 1252, 1253, 1246), (1246, 1253, 1248, 1241), (1247, 1254, 1256, 1249), (1249, 1256, 1257, 1250), (1250, 1257, 1258, 1251), (1251, 1258, 1259, 1252), (1252, 1259, 1260, 1253), (1253, 1260, 1255, 1248), (1254, 1261, 1263, 1256), (1256, 1263, 1264, 1257), (1257, 1264, 1265, 1258), (1258, 1265, 1266, 1259), (1259, 1266, 1267, 1260), (1260, 1267, 1262, 1255), (1261, 1268, 1270, 1263), (1263, 1270, 1271, 1264), (1264, 1271, 1272, 1265), (1265, 1272, 1273, 1266), (1266, 1273, 1274, 1267), (1267, 1274, 1269, 1262), (1268, 1275, 1277, 1270), (1270, 1277, 1278, 1271), (1271, 1278, 1279, 1272), (1272, 1279, 1280, 1273), (1273, 1280, 1281, 1274), (1274, 1281, 1276, 1269), (1275, 1282, 1284, 1277), (1277, 1284, 1285, 1278), (1278, 1285, 1286, 1279), (1279, 1286, 1287, 1280), (1280, 1287, 1288, 1281), (1281, 1288, 1283, 1276), (1282, 1289, 1291, 1284), (1284, 1291, 1292, 1285), (1285, 1292, 1293, 1286), (1286, 1293, 1294, 1287), (1287, 1294, 1295, 1288), (1288, 1295, 1290, 1283), (1289, 1296, 1298, 1291), (1291, 1298, 1299, 1292), (1292, 1299, 1300, 1293), (1293, 1300, 1301, 1294), (1294, 1301, 1302, 1295), (1295, 1302, 1297, 1290), (1296, 1303, 1305, 1298), (1298, 1305, 1306, 1299), (1299, 1306, 1307, 1300), (1300, 1307, 1308, 1301), (1301, 1308, 1309, 1302), (1302, 1309, 1304, 1297), (1303, 1310, 1312, 1305), (1305, 1312, 1313, 1306), (1306, 1313, 1314, 1307), (1307, 1314, 1315, 1308), (1308, 1315, 1316, 1309), (1309, 1316, 1311, 1304), (1310, 1317, 1319, 1312), (1312, 1319, 1320, 1313), (1313, 1320, 1321, 1314), (1314, 1321, 1322, 1315), (1315, 1322, 1323, 1316), (1316, 1323, 1318, 1311), (1317, 1324, 1326, 1319), (1319, 1326, 1327, 1320), (1320, 1327, 1328, 1321), (1321, 1328, 1329, 1322), (1322, 1329, 1330, 1323), (1323, 1330, 1325, 1318), (1324, 1331, 1333, 1326), (1326, 1333, 1334, 1327), (1327, 1334, 1335, 1328), (1328, 1335, 1336, 1329), (1329, 1336, 1337, 1330), (1330, 1337, 1332, 1325), (1331, 1338, 1340, 1333), (1333, 1340, 1341, 1334), (1334, 1341, 1342, 1335), (1335, 1342, 1343, 1336), (1336, 1343, 1344, 1337), (1337, 1344, 1339, 1332), (1338, 1345, 1347, 1340), (1340, 1347, 1348, 1341), (1341, 1348, 1349, 1342), (1342, 1349, 1350, 1343), (1343, 1350, 1351, 1344), (1344, 1351, 1346, 1339), (1345, 1352, 1354, 1347), (1347, 1354, 1355, 1348), (1348, 1355, 1356, 1349), (1349, 1356, 1357, 1350), (1350, 1357, 1358, 1351), (1351, 1358, 1353, 1346), (1352, 1359, 1361, 1354), (1354, 1361, 1362, 1355), (1355, 1362, 1363, 1356), (1356, 1363, 1364, 1357), (1357, 1364, 1365, 1358), (1358, 1365, 1360, 1353), (1359, 1366, 1368, 1361), (1361, 1368, 1369, 1362), (1362, 1369, 1370, 1363), (1363, 1370, 1371, 1364), (1364, 1371, 1372, 1365), (1365, 1372, 1367, 1360), (1366, 1373, 1375, 1368), (1368, 1375, 1376, 1369), (1369, 1376, 1377, 1370), (1370, 1377, 1378, 1371), (1371, 1378, 1379, 1372), (1372, 1379, 1374, 1367), (1373, 1380, 1382, 1375), (1375, 1382, 1383, 1376), (1376, 1383, 1384, 1377), (1377, 1384, 1385, 1378), (1378, 1385, 1386, 1379), (1379, 1386, 1381, 1374), (1380, 1387, 1389, 1382), (1382, 1389, 1390, 1383), (1383, 1390, 1391, 1384), (1384, 1391, 1392, 1385), (1385, 1392, 1393, 1386), (1386, 1393, 1388, 1381), (1387, 1394, 1396, 1389), (1389, 1396, 1397, 1390), (1390, 1397, 1398, 1391), (1391, 1398, 1399, 1392), (1392, 1399, 1400, 1393), (1393, 1400, 1395, 1388), (1394, 1401, 1403, 1396), (1396, 1403, 1404, 1397), (1397, 1404, 1405, 1398), (1398, 1405, 1406, 1399), (1399, 1406, 1407, 1400), (1400, 1407, 1402, 1395), (1401, 1185, 1190, 1403), (1403, 1190, 1189, 1404), (1404, 1189, 1188, 1405), (1405, 1188, 1187, 1406), (1406, 1187, 1186, 1407), (1407, 1186, 1184, 1402), (1409, 1415, 1417, 1414), (1414, 1417, 1418, 1413), (1413, 1418, 1419, 1412), (1412, 1419, 1420, 1411), (1411, 1420, 1421, 1410), (1410, 1421, 1416, 1408), (1415, 1422, 1424, 1417), (1417, 1424, 1425, 1418), (1418, 1425, 1426, 1419), (1419, 1426, 1427, 1420), (1420, 1427, 1428, 1421), (1421, 1428, 1423, 1416), (1422, 1429, 1431, 1424), (1424, 1431, 1432, 1425), (1425, 1432, 1433, 1426), (1426, 1433, 1434, 1427), (1427, 1434, 1435, 1428), (1428, 1435, 1430, 1423), (1429, 1436, 1438, 1431), (1431, 1438, 1439, 1432), (1432, 1439, 1440, 1433), (1433, 1440, 1441, 1434), (1434, 1441, 1442, 1435), (1435, 1442, 1437, 1430), (1436, 1443, 1445, 1438), (1438, 1445, 1446, 1439), (1439, 1446, 1447, 1440), (1440, 1447, 1448, 1441), (1441, 1448, 1449, 1442), (1442, 1449, 1444, 1437), (1443, 1450, 1452, 1445), (1445, 1452, 1453, 1446), (1446, 1453, 1454, 1447), (1447, 1454, 1455, 1448), (1448, 1455, 1456, 1449), (1449, 1456, 1451, 1444), (1450, 1457, 1459, 1452), (1452, 1459, 1460, 1453), (1453, 1460, 1461, 1454), (1454, 1461, 1462, 1455), (1455, 1462, 1463, 1456), (1456, 1463, 1458, 1451), (1457, 1464, 1466, 1459), (1459, 1466, 1467, 1460), (1460, 1467, 1468, 1461), (1461, 1468, 1469, 1462), (1462, 1469, 1470, 1463), (1463, 1470, 1465, 1458), (1464, 1471, 1473, 1466), (1466, 1473, 1474, 1467), (1467, 1474, 1475, 1468), (1468, 1475, 1476, 1469), (1469, 1476, 1477, 1470), (1470, 1477, 1472, 1465), (1471, 1478, 1480, 1473), (1473, 1480, 1481, 1474), (1474, 1481, 1482, 1475), (1475, 1482, 1483, 1476), (1476, 1483, 1484, 1477), (1477, 1484, 1479, 1472), (1478, 1485, 1487, 1480), (1480, 1487, 1488, 1481), (1481, 1488, 1489, 1482), (1482, 1489, 1490, 1483), (1483, 1490, 1491, 1484), (1484, 1491, 1486, 1479), (1485, 1492, 1494, 1487), (1487, 1494, 1495, 1488), (1488, 1495, 1496, 1489), (1489, 1496, 1497, 1490), (1490, 1497, 1498, 1491), (1491, 1498, 1493, 1486), (1492, 1499, 1501, 1494), (1494, 1501, 1502, 1495), (1495, 1502, 1503, 1496), (1496, 1503, 1504, 1497), (1497, 1504, 1505, 1498), (1498, 1505, 1500, 1493), (1499, 1506, 1508, 1501), (1501, 1508, 1509, 1502), (1502, 1509, 1510, 1503), (1503, 1510, 1511, 1504), (1504, 1511, 1512, 1505), (1505, 1512, 1507, 1500), (1506, 1513, 1515, 1508), (1508, 1515, 1516, 1509), (1509, 1516, 1517, 1510), (1510, 1517, 1518, 1511), (1511, 1518, 1519, 1512), (1512, 1519, 1514, 1507), (1513, 1520, 1522, 1515), (1515, 1522, 1523, 1516), (1516, 1523, 1524, 1517), (1517, 1524, 1525, 1518), (1518, 1525, 1526, 1519), (1519, 1526, 1521, 1514), (1520, 1527, 1529, 1522), (1522, 1529, 1530, 1523), (1523, 1530, 1531, 1524), (1524, 1531, 1532, 1525), (1525, 1532, 1533, 1526), (1526, 1533, 1528, 1521), (1527, 1534, 1536, 1529), (1529, 1536, 1537, 1530), (1530, 1537, 1538, 1531), (1531, 1538, 1539, 1532), (1532, 1539, 1540, 1533), (1533, 1540, 1535, 1528), (1534, 1541, 1543, 1536), (1536, 1543, 1544, 1537), (1537, 1544, 1545, 1538), (1538, 1545, 1546, 1539), (1539, 1546, 1547, 1540), (1540, 1547, 1542, 1535), (1541, 1548, 1550, 1543), (1543, 1550, 1551, 1544), (1544, 1551, 1552, 1545), (1545, 1552, 1553, 1546), (1546, 1553, 1554, 1547), (1547, 1554, 1549, 1542), (1548, 1555, 1557, 1550), (1550, 1557, 1558, 1551), (1551, 1558, 1559, 1552), (1552, 1559, 1560, 1553), (1553, 1560, 1561, 1554), (1554, 1561, 1556, 1549), (1555, 1562, 1564, 1557), (1557, 1564, 1565, 1558), (1558, 1565, 1566, 1559), (1559, 1566, 1567, 1560), (1560, 1567, 1568, 1561), (1561, 1568, 1563, 1556), (1562, 1569, 1571, 1564), (1564, 1571, 1572, 1565), (1565, 1572, 1573, 1566), (1566, 1573, 1574, 1567), (1567, 1574, 1575, 1568), (1568, 1575, 1570, 1563), (1569, 1576, 1578, 1571), (1571, 1578, 1579, 1572), (1572, 1579, 1580, 1573), (1573, 1580, 1581, 1574), (1574, 1581, 1582, 1575), (1575, 1582, 1577, 1570), (1576, 1583, 1585, 1578), (1578, 1585, 1586, 1579), (1579, 1586, 1587, 1580), (1580, 1587, 1588, 1581), (1581, 1588, 1589, 1582), (1582, 1589, 1584, 1577), (1583, 1590, 1592, 1585), (1585, 1592, 1593, 1586), (1586, 1593, 1594, 1587), (1587, 1594, 1595, 1588), (1588, 1595, 1596, 1589), (1589, 1596, 1591, 1584), (1590, 1597, 1599, 1592), (1592, 1599, 1600, 1593), (1593, 1600, 1601, 1594), (1594, 1601, 1602, 1595), (1595, 1602, 1603, 1596), (1596, 1603, 1598, 1591), (1597, 1604, 1606, 1599), (1599, 1606, 1607, 1600), (1600, 1607, 1608, 1601), (1601, 1608, 1609, 1602), (1602, 1609, 1610, 1603), (1603, 1610, 1605, 1598), (1604, 1611, 1613, 1606), (1606, 1613, 1614, 1607), (1607, 1614, 1615, 1608), (1608, 1615, 1616, 1609), (1609, 1616, 1617, 1610), (1610, 1617, 1612, 1605), (1611, 1618, 1620, 1613), (1613, 1620, 1621, 1614), (1614, 1621, 1622, 1615), (1615, 1622, 1623, 1616), (1616, 1623, 1624, 1617), (1617, 1624, 1619, 1612), (1618, 1625, 1627, 1620), (1620, 1627, 1628, 1621), (1621, 1628, 1629, 1622), (1622, 1629, 1630, 1623), (1623, 1630, 1631, 1624), (1624, 1631, 1626, 1619), (1625, 1409, 1414, 1627), (1627, 1414, 1413, 1628), (1628, 1413, 1412, 1629), (1629, 1412, 1411, 1630), (1630, 1411, 1410, 1631), (1631, 1410, 1408, 1626), (1184, 1192, 1415, 1409), (1694, 1663, 1632, 1695), (1693, 1662, 1663, 1694), (1692, 1661, 1662, 1693), (1691, 1660, 1661, 1692), (1690, 1659, 1660, 1691), (1689, 1658, 1659, 1690), (1688, 1657, 1658, 1689), (1687, 1656, 1657, 1688), (1686, 1655, 1656, 1687), (1685, 1654, 1655, 1686), (1684, 1653, 1654, 1685), (1683, 1652, 1653, 1684), (1682, 1651, 1652, 1683), (1681, 1650, 1651, 1682), (1680, 1649, 1650, 1681), (1679, 1648, 1649, 1680), (1678, 1647, 1648, 1679), (1677, 1646, 1647, 1678), (1676, 1645, 1646, 1677), (1675, 1644, 1645, 1676), (1674, 1643, 1644, 1675), (1673, 1642, 1643, 1674), (1672, 1641, 1642, 1673), (1671, 1640, 1641, 1672), (1670, 1639, 1640, 1671), (1669, 1638, 1639, 1670), (1668, 1637, 1638, 1669), (1667, 1636, 1637, 1668), (1666, 1635, 1636, 1667), (1665, 1634, 1635, 1666), (1664, 1633, 1634, 1665), (1695, 1632, 1633, 1664), (0, 1695, 1664, 31), (31, 1664, 1665, 30), (30, 1665, 1666, 29), (29, 1666, 1667, 28), (28, 1667, 1668, 27), (27, 1668, 1669, 26), (26, 1669, 1670, 25), (25, 1670, 1671, 24), (24, 1671, 1672, 23), (23, 1672, 1673, 22), (22, 1673, 1674, 21), (21, 1674, 1675, 20), (20, 1675, 1676, 19), (19, 1676, 1677, 18), (18, 1677, 1678, 17), (17, 1678, 1679, 16), (16, 1679, 1680, 15), (15, 1680, 1681, 14), (14, 1681, 1682, 13), (13, 1682, 1683, 12), (12, 1683, 1684, 11), (11, 1684, 1685, 10), (10, 1685, 1686, 9), (9, 1686, 1687, 8), (8, 1687, 1688, 7), (7, 1688, 1689, 6), (6, 1689, 1690, 5), (5, 1690, 1691, 4), (4, 1691, 1692, 3), (3, 1692, 1693, 2), (2, 1693, 1694, 1), (1, 1694, 1695, 0)])
me_x.use_remesh_preserve_volume = False
me_x.use_remesh_preserve_attributes = False
me_x.use_mirror_vertex_groups = False
me_x.update()
me_001 = bpy.data.meshes.new('圆环.001')
me_001.from_pydata([(-6.845e-08, 0.09842, -0.4158), (-0.03766, 0.09093, -0.4158), (-0.06959, 0.06959, -0.4158), (-0.09093, 0.03766, -0.4158), (-0.09842, -2.484e-09, -0.4158), (-0.09093, -0.03766, -0.4158), (-0.06959, -0.06959, -0.4158), (-0.03766, -0.09093, -0.4158), (-8.331e-08, -0.09842, -0.4158), (0.03766, -0.09093, -0.4158), (0.06959, -0.06959, -0.4158), (0.09093, -0.03766, -0.4158), (0.09842, 2.992e-09, -0.4158), (0.09093, 0.03766, -0.4158), (0.06959, 0.06959, -0.4158), (0.03766, 0.09093, -0.4158), (-6.845e-08, 0.09842, -0.3754), (-0.03766, 0.09093, -0.3754), (-0.06959, 0.06959, -0.3754), (-0.09093, 0.03766, -0.3754), (-0.09842, -2.484e-09, -0.3754), (-0.09093, -0.03766, -0.3754), (-0.06959, -0.06959, -0.3754), (-0.03766, -0.09093, -0.3754), (-8.331e-08, -0.09842, -0.3754), (0.03766, -0.09093, -0.3754), (0.06959, -0.06959, -0.3754), (0.09093, -0.03766, -0.3754), (0.09842, 2.992e-09, -0.3754), (0.09093, 0.03766, -0.3754), (0.06959, 0.06959, -0.3754), (0.03766, 0.09093, -0.3754), (-0.06959, -0.06959, -0.408), (-0.06959, -0.06959, -0.387), (-0.03766, -0.09093, -0.387), (-0.03766, -0.09093, -0.408), (0.06959, 0.06959, -0.408), (0.06959, 0.06959, -0.387), (0.03766, 0.09093, -0.387), (0.03766, 0.09093, -0.408), (-8.331e-08, -0.09842, -0.387), (-8.331e-08, -0.09842, -0.408), (-6.845e-08, 0.09842, -0.408), (-6.845e-08, 0.09842, -0.387), (-0.03766, 0.09093, -0.387), (-0.03766, 0.09093, -0.408), (0.03766, -0.09093, -0.387), (0.03766, -0.09093, -0.408), (-0.06959, 0.06959, -0.387), (-0.06959, 0.06959, -0.408), (0.06959, -0.06959, -0.387), (0.06959, -0.06959, -0.408), (-0.09093, 0.03766, -0.387), (-0.09093, 0.03766, -0.408), (0.09093, -0.03766, -0.387), (0.09093, -0.03766, -0.408), (-0.09842, -2.484e-09, -0.387), (-0.09842, -2.484e-09, -0.408), (0.09842, 2.992e-09, -0.387), (0.09842, 2.992e-09, -0.408), (-0.09093, -0.03766, -0.387), (-0.09093, -0.03766, -0.408), (0.09093, 0.03766, -0.387), (0.09093, 0.03766, -0.408), (-0.0733, -0.0733, -0.408), (-0.0733, -0.0733, -0.387), (-0.03967, -0.09577, -0.387), (-0.03967, -0.09577, -0.408), (0.0733, 0.0733, -0.408), (0.0733, 0.0733, -0.387), (0.03967, 0.09577, -0.387), (0.03967, 0.09577, -0.408), (-8.331e-08, -0.1037, -0.387), (-8.331e-08, -0.1037, -0.408), (-6.845e-08, 0.1037, -0.408), (-6.845e-08, 0.1037, -0.387), (-0.03967, 0.09577, -0.387), (-0.03967, 0.09577, -0.408), (0.03967, -0.09577, -0.387), (0.03967, -0.09577, -0.408), (-0.0733, 0.0733, -0.387), (-0.0733, 0.0733, -0.408), (0.0733, -0.0733, -0.387), (0.0733, -0.0733, -0.408), (-0.09577, 0.03967, -0.387), (-0.09577, 0.03967, -0.408), (0.09577, -0.03967, -0.387), (0.09577, -0.03967, -0.408), (-0.1037, -2.484e-09, -0.387), (-0.1037, -2.484e-09, -0.408), (0.1037, 2.992e-09, -0.387), (0.1037, 2.992e-09, -0.408), (-0.09577, -0.03967, -0.387), (-0.09577, -0.03967, -0.408), (0.09577, 0.03967, -0.387), (0.09577, 0.03967, -0.408)], [], [(34, 23, 22, 33), (38, 31, 30, 37), (40, 24, 23, 34), (44, 17, 16, 43), (43, 16, 31, 38), (46, 25, 24, 40), (48, 18, 17, 44), (50, 26, 25, 46), (52, 19, 18, 48), (54, 27, 26, 50), (56, 20, 19, 52), (58, 28, 27, 54), (60, 21, 20, 56), (62, 29, 28, 58), (33, 22, 21, 60), (37, 30, 29, 62), (14, 36, 63, 13), (48, 80, 84, 52), (6, 32, 61, 5), (39, 71, 68, 36), (13, 63, 59, 12), (62, 94, 69, 37), (5, 61, 57, 4), (53, 85, 81, 49), (12, 59, 55, 11), (34, 66, 72, 40), (4, 57, 53, 3), (36, 68, 95, 63), (11, 55, 51, 10), (50, 82, 86, 54), (3, 53, 49, 2), (41, 73, 67, 35), (10, 51, 47, 9), (55, 87, 83, 51), (2, 49, 45, 1), (43, 75, 76, 44), (9, 47, 41, 8), (52, 84, 88, 56), (0, 42, 39, 15), (45, 77, 74, 42), (1, 45, 42, 0), (57, 89, 85, 53), (8, 41, 35, 7), (38, 70, 75, 43), (15, 39, 36, 14), (54, 86, 90, 58), (7, 35, 32, 6), (42, 74, 71, 39), (68, 69, 94, 95), (64, 65, 92, 93), (95, 94, 90, 91), (93, 92, 88, 89), (91, 90, 86, 87), (89, 88, 84, 85), (87, 86, 82, 83), (85, 84, 80, 81), (83, 82, 78, 79), (81, 80, 76, 77), (79, 78, 72, 73), (74, 75, 70, 71), (77, 76, 75, 74), (73, 72, 66, 67), (71, 70, 69, 68), (67, 66, 65, 64), (32, 64, 93, 61), (37, 69, 70, 38), (51, 83, 79, 47), (60, 92, 65, 33), (35, 67, 64, 32), (46, 78, 82, 50), (63, 95, 91, 59), (33, 65, 66, 34), (49, 81, 77, 45), (58, 90, 94, 62), (44, 76, 80, 48), (61, 93, 89, 57), (47, 79, 73, 41), (56, 88, 92, 60), (40, 72, 78, 46), (59, 91, 87, 55)])
me_001.polygons.foreach_set('use_smooth', [True] * 80)
me_001.use_remesh_preserve_volume = False
me_001.use_remesh_preserve_attributes = False
me_001.use_mirror_vertex_groups = False
me_001.update()

# ---- curves / text
cu_x = bpy.data.curves.new('贝塞尔圆', 'CURVE')
cu_x.dimensions = '2D'
_sp = cu_x.splines.new('BEZIER'); _sp.bezier_points.add(3)
_sp.bezier_points.foreach_set('co', [-1.0, 0.0, 0.0, 0.0, 1.0, 0.0, 1.0, 0.0, 0.0, 0.0, -1.0, 0.0])
_sp.bezier_points.foreach_set('handle_left', [-1.0, -0.5521, 0.0, -0.5521, 1.0, 0.0, 1.0, 0.5521, 0.0, 0.5521, -1.0, 0.0])
_sp.bezier_points.foreach_set('handle_right', [-1.0, 0.5521, 0.0, 0.5521, 1.0, 0.0, 1.0, -0.5521, 0.0, -0.5521, -1.0, 0.0])
for _p, _l, _r in zip(_sp.bezier_points, ['AUTO', 'AUTO', 'AUTO', 'AUTO'], ['AUTO', 'AUTO', 'AUTO', 'AUTO']): _p.handle_left_type = _l; _p.handle_right_type = _r
_sp.order_u = 0
_sp.order_v = 0
_sp.use_cyclic_u = True
cu_x.use_path = True
cu_x.use_path_clamp = True
cu_x.extrude = 0.17
cu_x.bevel_depth = 0.017
cu_x.fill_mode = 'BOTH'
cu_004 = bpy.data.curves.new('贝塞尔圆.004', 'CURVE')
cu_004.dimensions = '2D'
_sp = cu_004.splines.new('BEZIER'); _sp.bezier_points.add(3)
_sp.bezier_points.foreach_set('co', [-1.0, 0.0, 0.0, 0.0, 1.0, 0.0, 1.0, 0.0, 0.0, 0.0, -1.0, 0.0])
_sp.bezier_points.foreach_set('handle_left', [-1.0, -0.5521, 0.0, -0.5521, 1.0, 0.0, 1.0, 0.5521, 0.0, 0.5521, -1.0, 0.0])
_sp.bezier_points.foreach_set('handle_right', [-1.0, 0.5521, 0.0, 0.5521, 1.0, 0.0, 1.0, -0.5521, 0.0, -0.5521, -1.0, 0.0])
for _p, _l, _r in zip(_sp.bezier_points, ['AUTO', 'AUTO', 'AUTO', 'AUTO'], ['AUTO', 'AUTO', 'AUTO', 'AUTO']): _p.handle_left_type = _l; _p.handle_right_type = _r
_sp.order_u = 0
_sp.order_v = 0
_sp.use_cyclic_u = True
cu_004.use_path = True
cu_004.use_path_clamp = True
cu_004.extrude = 0.17
cu_004.bevel_depth = 0.017
cu_004.fill_mode = 'BOTH'
cu_003 = bpy.data.curves.new('贝塞尔圆.003', 'CURVE')
cu_003.dimensions = '2D'
_sp = cu_003.splines.new('BEZIER'); _sp.bezier_points.add(3)
_sp.bezier_points.foreach_set('co', [-1.0, 0.0, 0.0, 0.0, 1.0, 0.0, 1.0, 0.0, 0.0, 0.0, -1.0, 0.0])
_sp.bezier_points.foreach_set('handle_left', [-1.0, -0.5521, 0.0, -0.5521, 1.0, 0.0, 1.0, 0.5521, 0.0, 0.5521, -1.0, 0.0])
_sp.bezier_points.foreach_set('handle_right', [-1.0, 0.5521, 0.0, 0.5521, 1.0, 0.0, 1.0, -0.5521, 0.0, -0.5521, -1.0, 0.0])
for _p, _l, _r in zip(_sp.bezier_points, ['AUTO', 'AUTO', 'AUTO', 'AUTO'], ['AUTO', 'AUTO', 'AUTO', 'AUTO']): _p.handle_left_type = _l; _p.handle_right_type = _r
_sp.order_u = 0
_sp.order_v = 0
_sp.use_cyclic_u = True
cu_003.use_path = True
cu_003.use_path_clamp = True
cu_003.extrude = 0.17
cu_003.bevel_depth = 0.017
cu_003.fill_mode = 'BOTH'
cu_005 = bpy.data.curves.new('贝塞尔圆.005', 'CURVE')
cu_005.dimensions = '2D'
_sp = cu_005.splines.new('BEZIER'); _sp.bezier_points.add(3)
_sp.bezier_points.foreach_set('co', [-1.0, 0.0, 0.0, 0.0, 1.0, 0.0, 1.0, 0.0, 0.0, 0.0, -1.0, 0.0])
_sp.bezier_points.foreach_set('handle_left', [-1.0, -0.5521, 0.0, -0.5521, 1.0, 0.0, 1.0, 0.5521, 0.0, 0.5521, -1.0, 0.0])
_sp.bezier_points.foreach_set('handle_right', [-1.0, 0.5521, 0.0, 0.5521, 1.0, 0.0, 1.0, -0.5521, 0.0, -0.5521, -1.0, 0.0])
for _p, _l, _r in zip(_sp.bezier_points, ['AUTO', 'AUTO', 'AUTO', 'AUTO'], ['AUTO', 'AUTO', 'AUTO', 'AUTO']): _p.handle_left_type = _l; _p.handle_right_type = _r
_sp.order_u = 0
_sp.order_v = 0
_sp.use_cyclic_u = True
cu_005.use_path = True
cu_005.use_path_clamp = True
cu_005.extrude = 0.17
cu_005.bevel_depth = 0.017
cu_005.fill_mode = 'BOTH'
cu_002 = bpy.data.curves.new('贝塞尔圆.002', 'CURVE')
cu_002.dimensions = '2D'
_sp = cu_002.splines.new('BEZIER'); _sp.bezier_points.add(3)
_sp.bezier_points.foreach_set('co', [-1.0, 0.0, 0.0, 0.0, 1.0, 0.0, 1.0, 0.0, 0.0, 0.0, -1.0, 0.0])
_sp.bezier_points.foreach_set('handle_left', [-1.0, -0.5521, 0.0, -0.5521, 1.0, 0.0, 1.0, 0.5521, 0.0, 0.5521, -1.0, 0.0])
_sp.bezier_points.foreach_set('handle_right', [-1.0, 0.5521, 0.0, 0.5521, 1.0, 0.0, 1.0, -0.5521, 0.0, -0.5521, -1.0, 0.0])
for _p, _l, _r in zip(_sp.bezier_points, ['AUTO', 'AUTO', 'AUTO', 'AUTO'], ['AUTO', 'AUTO', 'AUTO', 'AUTO']): _p.handle_left_type = _l; _p.handle_right_type = _r
_sp.order_u = 0
_sp.order_v = 0
_sp.use_cyclic_u = True
cu_002.use_path = True
cu_002.use_path_clamp = True
cu_002.extrude = 0.17
cu_002.bevel_depth = 0.017
cu_002.fill_mode = 'BOTH'
cu_001 = bpy.data.curves.new('贝塞尔圆.001', 'CURVE')
cu_001.dimensions = '2D'
_sp = cu_001.splines.new('BEZIER'); _sp.bezier_points.add(3)
_sp.bezier_points.foreach_set('co', [-1.0, 0.0, 0.0, 0.0, 1.0, 0.0, 1.0, 0.0, 0.0, 0.0, -1.0, 0.0])
_sp.bezier_points.foreach_set('handle_left', [-1.0, -0.5521, 0.0, -0.5521, 1.0, 0.0, 1.0, 0.5521, 0.0, 0.5521, -1.0, 0.0])
_sp.bezier_points.foreach_set('handle_right', [-1.0, 0.5521, 0.0, 0.5521, 1.0, 0.0, 1.0, -0.5521, 0.0, -0.5521, -1.0, 0.0])
for _p, _l, _r in zip(_sp.bezier_points, ['AUTO', 'AUTO', 'AUTO', 'AUTO'], ['AUTO', 'AUTO', 'AUTO', 'AUTO']): _p.handle_left_type = _l; _p.handle_right_type = _r
_sp.order_u = 0
_sp.order_v = 0
_sp.use_cyclic_u = True
cu_001.use_path = True
cu_001.use_path_clamp = True
cu_001.extrude = 0.06
cu_001.bevel_depth = 0.017
cu_001.fill_mode = 'BOTH'
cu_000 = bpy.data.curves.new('贝塞尔曲.000', 'CURVE')
cu_000.dimensions = '3D'
_sp = cu_000.splines.new('BEZIER'); _sp.bezier_points.add(0)
_sp.bezier_points.foreach_set('co', [0.01413, -1.192e-07, -0.2926])
_sp.bezier_points.foreach_set('handle_left', [0.01413, -1.721e-07, -0.8])
_sp.bezier_points.foreach_set('handle_right', [0.01413, -6.71e-08, 0.2074])
for _p, _l, _r in zip(_sp.bezier_points, ['ALIGNED'], ['ALIGNED']): _p.handle_left_type = _l; _p.handle_right_type = _r
_sp.order_u = 0
_sp.order_v = 0
_sp = cu_000.splines.new('BEZIER'); _sp.bezier_points.add(0)
_sp.bezier_points.foreach_set('co', [0.01413, -3.725e-09, 0.8154])
_sp.bezier_points.foreach_set('handle_left', [0.01413, -1.043e-07, 0.3733])
_sp.bezier_points.foreach_set('handle_right', [0.01413, 9.686e-08, 1.258])
for _p, _l, _r in zip(_sp.bezier_points, ['ALIGNED'], ['ALIGNED']): _p.handle_left_type = _l; _p.handle_right_type = _r
_sp.order_u = 0
_sp.order_v = 0
cu_000.use_path = True
cu_000.use_path_clamp = True
cu_000.bevel_resolution = 0
cu_000.fill_mode = 'HALF'
cu_001_1 = bpy.data.curves.new('贝塞尔曲.001', 'CURVE')
cu_001_1.dimensions = '3D'
_sp = cu_001_1.splines.new('BEZIER'); _sp.bezier_points.add(2)
_sp.bezier_points.foreach_set('co', [0.01413, -1.192e-07, -0.2926, 0.01413, -3.725e-09, 0.8154, 0.01413, 2.086e-07, 2.642])
_sp.bezier_points.foreach_set('handle_left', [0.01413, -1.721e-07, -0.8, 0.01413, -1.043e-07, 0.3733, 0.01413, 2.682e-07, 2.142])
_sp.bezier_points.foreach_set('handle_right', [0.01413, -6.71e-08, 0.2074, 0.01413, 9.686e-08, 1.258, 0.01413, 1.149e-07, 3.428])
for _p, _l, _r in zip(_sp.bezier_points, ['ALIGNED', 'ALIGNED', 'ALIGNED'], ['ALIGNED', 'ALIGNED', 'ALIGNED']): _p.handle_left_type = _l; _p.handle_right_type = _r
_sp.order_u = 0
_sp.order_v = 0
cu_001_1.use_path = True
cu_001_1.use_path_clamp = True
cu_001_1.bevel_resolution = 0
cu_001_1.fill_mode = 'HALF'

# ---- objects
ob_x = bpy.data.objects.new('贝塞尔圆', cu_x)
ob_004 = bpy.data.objects.new('贝塞尔圆.004', cu_004)
ob_003 = bpy.data.objects.new('贝塞尔圆.003', cu_003)
ob_005 = bpy.data.objects.new('贝塞尔圆.005', cu_005)
ob_002 = bpy.data.objects.new('贝塞尔圆.002', cu_002)
ob_001 = bpy.data.objects.new('贝塞尔圆.001', cu_001)
ob_002_1 = bpy.data.objects.new('空物体.002', None)
ob_x_1 = bpy.data.objects.new('柱体', me_x)
ob_001_1 = bpy.data.objects.new('空物体.001', None)
ob_x_2 = bpy.data.objects.new('空物体', None)
ob_001_2 = bpy.data.objects.new('贝塞尔曲.001', cu_000)
ob_x_3 = bpy.data.objects.new('贝塞尔曲', cu_001_1)
ob_x_4 = bpy.data.objects.new('圆环', me_001)

# ---- transforms, parenting, visibility, modifiers, constraints
ob_x.location = (0.0, 0.0, 0.0)
ob_x.lineart.crease_threshold = 0.0
ob_004.parent = ob_002_1
ob_004.matrix_parent_inverse = Matrix(((1.0, 0.0, 0.0, -0.8968), (0.0, 1.0, 0.0, -0.08047), (0.0, 0.0, 1.0, -3.259), (0.0, 0.0, 0.0, 1.0)))
ob_004.location = (0.8827, 0.08047, 3.297)
ob_004.scale = (0.1149, 0.1149, 0.5397)
ob_004.lineart.crease_threshold = 0.0
ob_003.parent = ob_002_1
ob_003.matrix_parent_inverse = Matrix(((1.0, 0.0, 0.0, -0.8968), (0.0, 1.0, 0.0, -0.08047), (0.0, 0.0, 1.0, -3.259), (0.0, 0.0, 0.0, 1.0)))
ob_003.location = (0.8827, 0.08047, 3.194)
ob_003.scale = (0.09285, 0.09285, 0.436)
ob_003.lineart.crease_threshold = 0.0
ob_005.parent = ob_x_2
ob_005.matrix_parent_inverse = Matrix(((1.0, 0.0, 0.0, -0.8968), (0.0, 1.0, 0.0, -0.08047), (0.0, 0.0, 1.0, -0.2265), (0.0, 0.0, 0.0, 1.0)))
ob_005.location = (0.8827, 0.08047, 0.1797)
ob_005.scale = (0.1021, 0.1021, 0.4792)
ob_005.lineart.crease_threshold = 0.0
ob_002.parent = ob_x_2
ob_002.matrix_parent_inverse = Matrix(((1.0, 0.0, 0.0, -0.8968), (0.0, 1.0, 0.0, -0.08047), (0.0, 0.0, 1.0, -0.2265), (0.0, 0.0, 0.0, 1.0)))
ob_002.location = (0.8827, 0.08047, 0.2475)
ob_002.scale = (0.09285, 0.09285, 0.436)
ob_002.lineart.crease_threshold = 0.0
ob_001.parent = ob_x
ob_001.matrix_parent_inverse = Matrix(((1.0, 0.0, 0.0, 0.0), (0.0, 1.0, 0.0, 1.0), (0.0, 0.0, 1.0, 0.0), (0.0, 0.0, 0.0, 1.0)))
ob_001.location = (-0.0137, -0.01366, -0.1912)
ob_001.scale = (1.068, 1.068, 1.068)
ob_001.lineart.crease_threshold = 0.0
ob_002_1.parent = ob_x
ob_002_1.matrix_parent_inverse = Matrix(((1.0, 0.0, 0.0, 0.0), (0.0, 1.0, 0.0, 1.0), (0.0, 0.0, 1.0, 0.0), (0.0, 0.0, 0.0, 1.0)))
ob_002_1.location = (0.6461, 0.3321, 3.048)
ob_002_1.empty_image_offset = (0.0, 0.0)
ob_002_1.lineart.crease_threshold = 0.0
ob_x_1.parent = ob_002_1
ob_x_1.matrix_parent_inverse = Matrix(((1.0, 0.0, 0.0, -0.8968), (0.0, 1.0, 0.0, -0.08047), (0.0, 0.0, 1.0, -3.259), (0.0, 0.0, 0.0, 1.0)))
ob_x_1.location = (0.6244, 0.04982, 3.569)
ob_x_1.rotation_euler = (-3.142, 1.571, 0.0)
ob_x_1.scale = (0.3319, 0.3319, 0.3319)
ob_x_1.lineart.crease_threshold = 0.0
_m = ob_x_1.modifiers.new('Subsurf', 'SUBSURF')
_m.uv_smooth = 'PRESERVE_CORNERS'
_m.levels = 2
_m.render_levels = 3
_m.show_only_control_edges = False
ob_001_1.parent = ob_x
ob_001_1.matrix_parent_inverse = Matrix(((1.0, 0.0, 0.0, 0.0), (0.0, 1.0, 0.0, 1.0), (0.0, 0.0, 1.0, 0.0), (0.0, 0.0, 0.0, 1.0)))
ob_001_1.location = (0.8968, 0.08047, 1.779)
ob_001_1.empty_image_offset = (0.0, 0.0)
ob_001_1.lineart.crease_threshold = 0.0
ob_x_2.parent = ob_x
ob_x_2.matrix_parent_inverse = Matrix(((1.0, 0.0, 0.0, 0.0), (0.0, 1.0, 0.0, 1.0), (0.0, 0.0, 1.0, 0.0), (0.0, 0.0, 0.0, 1.0)))
ob_x_2.location = (0.8968, 0.08047, 0.2265)
ob_x_2.empty_image_offset = (0.0, 0.0)
ob_x_2.lineart.crease_threshold = 0.0
ob_001_2.location = (0.8827, 0.08047, 0.5215)
ob_001_2.lineart.crease_threshold = 0.0
_m = ob_001_2.modifiers.new('Hook-空物体', 'HOOK')
_m.use_apply_on_spline = True
_m.center = (0.01413, -1.195e-07, -0.2951)
_m.matrix_inverse = ((1.0, 0.0, 0.0, -0.01413), (0.0, 1.0, 0.0, 1.192e-07), (0.0, 0.0, 1.0, 0.2951), (0.0, 0.0, 0.0, 1.0))
_m.object = ob_x_2
_m = ob_001_2.modifiers.new('Hook-空物体.001', 'HOOK')
_m.use_apply_on_spline = True
_m.center = (0.01413, 9.686e-08, 1.258)
_m.matrix_inverse = ((1.0, 0.0, 0.0, -0.01413), (0.0, 1.0, 0.0, -9.686e-08), (0.0, 0.0, 1.0, -1.258), (0.0, 0.0, 0.0, 1.0))
_m.object = ob_001_1
_m = ob_001_2.modifiers.new('Hook-空物体.002', 'HOOK')
_m.use_apply_on_spline = True
_m.center = (0.01413, 1.973e-07, 2.738)
_m.matrix_inverse = ((1.0, 0.0, 0.0, -0.01413), (0.0, 1.0, 0.0, -1.937e-07), (0.0, 0.0, 1.0, -2.738), (0.0, 0.0, 0.0, 1.0))
_m.object = ob_002_1
ob_x_3.location = (0.8827, 0.08047, 0.5215)
ob_x_3.lineart.crease_threshold = 0.0
_m = ob_x_3.modifiers.new('Hook-空物体', 'HOOK')
_m.use_apply_on_spline = True
_m.center = (0.01413, -1.195e-07, -0.2951)
_m.matrix_inverse = ((1.0, 0.0, 0.0, -0.01413), (0.0, 1.0, 0.0, 1.192e-07), (0.0, 0.0, 1.0, 0.2951), (0.0, 0.0, 0.0, 1.0))
_m.object = ob_x_2
_m = ob_x_3.modifiers.new('Hook-空物体.001', 'HOOK')
_m.use_apply_on_spline = True
_m.center = (0.01413, 9.686e-08, 1.258)
_m.matrix_inverse = ((1.0, 0.0, 0.0, -0.01413), (0.0, 1.0, 0.0, -9.686e-08), (0.0, 0.0, 1.0, -1.258), (0.0, 0.0, 0.0, 1.0))
_m.object = ob_001_1
_m = ob_x_3.modifiers.new('Hook-空物体.002', 'HOOK')
_m.use_apply_on_spline = True
_m.center = (0.01413, 1.973e-07, 2.738)
_m.matrix_inverse = ((1.0, 0.0, 0.0, -0.01413), (0.0, 1.0, 0.0, -1.937e-07), (0.0, 0.0, 1.0, -2.738), (0.0, 0.0, 0.0, 1.0))
_m.object = ob_002_1
ob_x_4.location = (0.8978, 0.08047, 0.4697)
ob_x_4.lineart.crease_threshold = 0.0
_m = ob_x_4.modifiers.new('阵列', 'ARRAY')
_m.count = 97
_m.constant_offset_displace = (0.0, 0.0, 0.0)
_m.relative_offset_displace = (0.0, 0.0, 1.0)
_m.use_merge_vertices = True
_m = ob_x_4.modifiers.new('Subsurf', 'SUBSURF')
_m.uv_smooth = 'PRESERVE_CORNERS'
_m.quality = 2
_m.show_only_control_edges = False
_m = ob_x_4.modifiers.new('曲线', 'CURVE')
_m.object = ob_x_3
_m.deform_axis = 'POS_Z'

# ---- collection membership
col_collection_1.objects.link(ob_x)
col_collection_1.objects.link(ob_004)
col_collection_1.objects.link(ob_003)
col_collection_1.objects.link(ob_005)
col_collection_1.objects.link(ob_002)
col_collection_1.objects.link(ob_001)
col_collection_2.objects.link(ob_002_1)
col_collection_2.objects.link(ob_x_1)
col_collection_2.objects.link(ob_001_1)
col_collection_2.objects.link(ob_x_2)
col_collection_2.objects.link(ob_001_2)
col_collection_2.objects.link(ob_x_3)
col_collection_3.objects.link(ob_x_4)

# ---- scene / render settings (as saved in the file)
scene.frame_start = 156; scene.frame_end = 250; scene.frame_set(156)
scene.render.engine = 'BLENDER_EEVEE_NEXT'
scene.render.resolution_percentage = 50
scene.render.dither_intensity = 0.0
scene.cycles.use_denoising = False
scene.cycles.samples = 128
scene.cycles.sampling_pattern = 'TABULATED_SOBOL'
scene.cycles.use_adaptive_sampling = False
scene.cycles.use_light_tree = False
scene.cycles.blur_glossy = 0.0
scene.cycles.sample_clamp_indirect = 0.0
scene.view_settings.view_transform = 'Standard'
bpy.context.view_layer.update()

# ---- added for rendering (the .blend has no active camera and no usable light): camera, sun
cam_auto = bpy.data.cameras.new('AutoCamera')
cam_auto.lens = 50.0
cam_auto.sensor_width = 36.0
cam_auto.clip_end = 1000.0
ob_auto_camera = bpy.data.objects.new('AutoCamera', cam_auto)
scene.collection.objects.link(ob_auto_camera)
ob_auto_camera.location = (7.51326, -9.04601, 7.48761)
ob_auto_camera.rotation_euler = (1.09748, -7.21219e-08, 0.694738)
scene.camera = ob_auto_camera
light_auto_sun = bpy.data.lights.new('AutoSun', 'SUN')
light_auto_sun.energy = 3.0
light_auto_sun.angle = 0.0523599
ob_auto_sun = bpy.data.objects.new('AutoSun', light_auto_sun)
scene.collection.objects.link(ob_auto_sun)
ob_auto_sun.rotation_euler = (0.872665, 0.174533, 0.523599)
bpy.context.view_layer.update()
